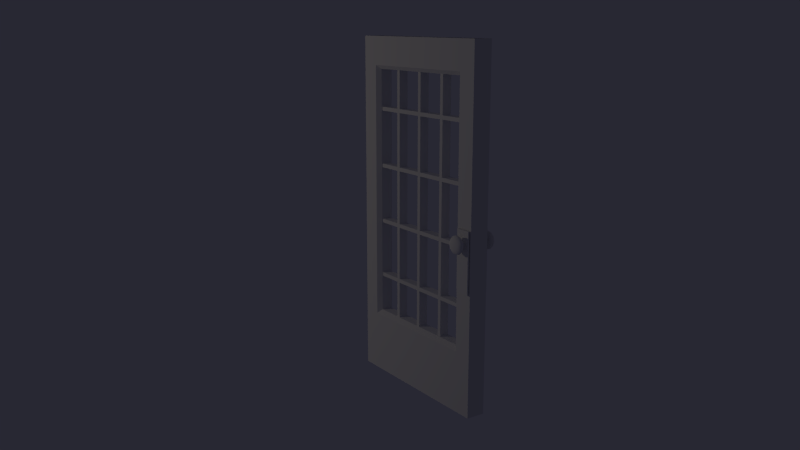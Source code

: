 # Source: door_glass01.blend  (saved by Blender 2.79.0; exported with 4.5.12 LTS)
import bpy
from mathutils import Matrix  # noqa: F401  (used for matrix-valued properties, if any)

bpy.ops.wm.read_factory_settings(use_empty=True)
scene = bpy.context.scene
scene.name = 'Scene'

# ---- collections
col_collection_8 = bpy.data.collections.new('Collection 8'); scene.collection.children.link(col_collection_8)
col_collection_16 = bpy.data.collections.new('Collection 16'); scene.collection.children.link(col_collection_16)
col_collection_20 = bpy.data.collections.new('Collection 20'); scene.collection.children.link(col_collection_20)

# ---- materials (node trees are filled in below, after node groups)
mat_door_hardware_003 = bpy.data.materials.new('door_hardware.003')
mat_door_hardware_003.alpha_threshold = 0.0
mat_door_hardware_003.use_transparent_shadow = False
mat_door_hardware_003.roughness = 0.5
mat_door_hardware_003.specular_intensity = 0.1
mat_door_hardware_003.line_color = (0.0, 0.0, 0.0, 1.0)
mat_door_hardware_004 = bpy.data.materials.new('door_hardware.004')
mat_door_hardware_004.alpha_threshold = 0.0
mat_door_hardware_004.use_transparent_shadow = False
mat_door_hardware_004.roughness = 0.5
mat_door_hardware_004.specular_intensity = 0.1
mat_door_hardware_004.line_color = (0.0, 0.0, 0.0, 1.0)
mat_door_hardware_005 = bpy.data.materials.new('door_hardware.005')
mat_door_hardware_005.alpha_threshold = 0.0
mat_door_hardware_005.use_transparent_shadow = False
mat_door_hardware_005.roughness = 0.5
mat_door_hardware_005.specular_intensity = 0.1
mat_door_hardware_005.line_color = (0.0, 0.0, 0.0, 1.0)

# ---- material node trees

# ---- world
world_world = bpy.data.worlds.new('World'); scene.world = world_world
world_world.color = (0.02118, 0.02098, 0.03333)
world_world.use_sun_shadow = False
world_world.sun_shadow_jitter_overblur = 0.0
world_world.cycles.sampling_method = 'NONE'
world_world.cycles.sample_map_resolution = 256

# ---- cameras
cam_camera = bpy.data.cameras.new('Camera')
cam_camera.clip_end = 100.0
cam_camera.lens = 35.0
cam_camera.sensor_width = 32.0
cam_camera.sensor_height = 18.0
cam_camera.ortho_scale = 7.314
cam_camera.dof.focus_distance = 0.0
cam_camera.dof.aperture_fstop = 128.0

# ---- lights
light_sun = bpy.data.lights.new('Sun', 'SPOT')
light_sun.color = (0.9795, 1.0, 0.8035)
light_sun.transmission_factor = 0.0
light_sun.energy = 100.0
light_sun.shadow_buffer_clip_start = 0.5
light_sun.shadow_soft_size = 0.1
light_sun.shadow_maximum_resolution = 0.006
light_sun.use_absolute_resolution = True
light_sun.cycles.use_multiple_importance_sampling = False
light_lamp = bpy.data.lights.new('Lamp', 'POINT')
light_lamp.color = (1.0, 0.8992, 0.7135)
light_lamp.transmission_factor = 0.0
light_lamp.cutoff_distance = 30.0
light_lamp.energy = 100.0
light_lamp.shadow_buffer_clip_start = 1.001
light_lamp.shadow_soft_size = 0.1
light_lamp.shadow_maximum_resolution = 0.006
light_lamp.use_absolute_resolution = True
light_lamp.cycles.use_multiple_importance_sampling = False

# ---- meshes
me_icosphere_001 = bpy.data.meshes.new('Icosphere.001')
me_icosphere_001.from_pydata([(9.113e-08, -0.179, -0.09086), (-0.06913, -0.1603, -0.04063), (0.02641, -0.1488, -0.04063), (0.08545, -0.179, -0.04063), (0.02641, -0.2091, -0.04063), (-0.06913, -0.1976, -0.04063), (-0.02641, -0.1488, 0.04063), (0.06913, -0.1603, 0.04063), (0.06913, -0.1976, 0.04063), (-0.02641, -0.2091, 0.04063), (-0.08545, -0.179, 0.04063), (9.113e-08, -0.179, 0.09086), (-0.04063, -0.168, -0.07729), (-0.02511, -0.1503, -0.04777), (0.01552, -0.1613, -0.07729), (-0.04063, -0.1899, -0.07729), (-0.08127, -0.179, -0.04777), (0.06575, -0.1613, -0.04777), (0.05023, -0.179, -0.07729), (0.06575, -0.1967, -0.04777), (0.01552, -0.1967, -0.07729), (-0.02511, -0.2076, -0.04777), (-0.09086, -0.1899, 3.071e-11), (-0.09086, -0.168, 3.071e-11), (-0.05616, -0.1503, 3.071e-11), (7.113e-08, -0.1435, 3.071e-11), (0.05616, -0.1503, 3.071e-11), (0.09086, -0.168, 3.071e-11), (0.09086, -0.1899, 3.071e-11), (0.05616, -0.2076, 3.071e-11), (1.111e-07, -0.2144, 3.071e-11), (-0.05616, -0.2076, 3.071e-11), (-0.06575, -0.1613, 0.04777), (0.02511, -0.1503, 0.04777), (0.08127, -0.179, 0.04777), (0.02511, -0.2076, 0.04777), (-0.06575, -0.1967, 0.04777), (-0.05023, -0.179, 0.07729), (-0.01552, -0.1613, 0.07729), (0.04063, -0.168, 0.07729), (0.04063, -0.1899, 0.07729), (-0.01552, -0.1967, 0.07729), (9.113e-08, 0.179, -0.09086), (-0.06913, 0.1603, -0.04063), (0.02641, 0.1488, -0.04063), (0.08545, 0.179, -0.04063), (0.02641, 0.2091, -0.04063), (-0.06913, 0.1976, -0.04063), (-0.02641, 0.1488, 0.04063), (0.06913, 0.1603, 0.04063), (0.06913, 0.1976, 0.04063), (-0.02641, 0.2091, 0.04063), (-0.08545, 0.179, 0.04063), (9.113e-08, 0.179, 0.09086), (-0.04063, 0.168, -0.07729), (-0.02511, 0.1503, -0.04777), (0.01552, 0.1613, -0.07729), (-0.04063, 0.1899, -0.07729), (-0.08127, 0.179, -0.04777), (0.06575, 0.1613, -0.04777), (0.05023, 0.179, -0.07729), (0.06575, 0.1967, -0.04777), (0.01552, 0.1967, -0.07729), (-0.02511, 0.2076, -0.04777), (-0.09086, 0.1899, 3.071e-11), (-0.09086, 0.168, 3.071e-11), (-0.05616, 0.1503, 3.071e-11), (7.113e-08, 0.1435, 3.071e-11), (0.05616, 0.1503, 3.071e-11), (0.09086, 0.168, 3.071e-11), (0.09086, 0.1899, 3.071e-11), (0.05616, 0.2076, 3.071e-11), (1.111e-07, 0.2144, 3.071e-11), (-0.05616, 0.2076, 3.071e-11), (-0.06575, 0.1613, 0.04777), (0.02511, 0.1503, 0.04777), (0.08127, 0.179, 0.04777), (0.02511, 0.2076, 0.04777), (-0.06575, 0.1967, 0.04777), (-0.05023, 0.179, 0.07729), (-0.01552, 0.1613, 0.07729), (0.04063, 0.168, 0.07729), (0.04063, 0.1899, 0.07729), (-0.01552, 0.1967, 0.07729)], [], [(0, 12, 14), (1, 12, 16), (0, 14, 18), (0, 18, 20), (0, 20, 15), (1, 16, 23), (2, 13, 25), (3, 17, 27), (4, 19, 29), (5, 21, 31), (1, 23, 24), (2, 25, 26), (3, 27, 28), (4, 29, 30), (5, 31, 22), (6, 32, 38), (7, 33, 39), (8, 34, 40), (9, 35, 41), (10, 36, 37), (14, 13, 2), (14, 12, 13), (12, 1, 13), (16, 15, 5), (16, 12, 15), (12, 0, 15), (18, 17, 3), (18, 14, 17), (14, 2, 17), (20, 19, 4), (20, 18, 19), (18, 3, 19), (15, 21, 5), (15, 20, 21), (20, 4, 21), (23, 22, 10), (23, 16, 22), (16, 5, 22), (25, 24, 6), (25, 13, 24), (13, 1, 24), (27, 26, 7), (27, 17, 26), (17, 2, 26), (29, 28, 8), (29, 19, 28), (19, 3, 28), (31, 30, 9), (31, 21, 30), (21, 4, 30), (24, 32, 6), (24, 23, 32), (23, 10, 32), (26, 33, 7), (26, 25, 33), (25, 6, 33), (28, 34, 8), (28, 27, 34), (27, 7, 34), (30, 35, 9), (30, 29, 35), (29, 8, 35), (22, 36, 10), (22, 31, 36), (31, 9, 36), (38, 37, 11), (38, 32, 37), (32, 10, 37), (39, 38, 11), (39, 33, 38), (33, 6, 38), (40, 39, 11), (40, 34, 39), (34, 7, 39), (41, 40, 11), (41, 35, 40), (35, 8, 40), (37, 41, 11), (37, 36, 41), (36, 9, 41), (42, 56, 54), (43, 58, 54), (42, 60, 56), (42, 62, 60), (42, 57, 62), (43, 65, 58), (44, 67, 55), (45, 69, 59), (46, 71, 61), (47, 73, 63), (43, 66, 65), (44, 68, 67), (45, 70, 69), (46, 72, 71), (47, 64, 73), (48, 80, 74), (49, 81, 75), (50, 82, 76), (51, 83, 77), (52, 79, 78), (56, 44, 55), (56, 55, 54), (54, 55, 43), (58, 47, 57), (58, 57, 54), (54, 57, 42), (60, 45, 59), (60, 59, 56), (56, 59, 44), (62, 46, 61), (62, 61, 60), (60, 61, 45), (57, 47, 63), (57, 63, 62), (62, 63, 46), (65, 52, 64), (65, 64, 58), (58, 64, 47), (67, 48, 66), (67, 66, 55), (55, 66, 43), (69, 49, 68), (69, 68, 59), (59, 68, 44), (71, 50, 70), (71, 70, 61), (61, 70, 45), (73, 51, 72), (73, 72, 63), (63, 72, 46), (66, 48, 74), (66, 74, 65), (65, 74, 52), (68, 49, 75), (68, 75, 67), (67, 75, 48), (70, 50, 76), (70, 76, 69), (69, 76, 49), (72, 51, 77), (72, 77, 71), (71, 77, 50), (64, 52, 78), (64, 78, 73), (73, 78, 51), (80, 53, 79), (80, 79, 74), (74, 79, 52), (81, 53, 80), (81, 80, 75), (75, 80, 48), (82, 53, 81), (82, 81, 76), (76, 81, 49), (83, 53, 82), (83, 82, 77), (77, 82, 50), (79, 53, 83), (79, 83, 78), (78, 83, 51)])
me_icosphere_001.polygons.foreach_set('use_smooth', [True] * 160)
_uv = me_icosphere_001.uv_layers.new(name='UVMap')
_uv.uv.foreach_set('vector', [0.5924, 0.5631, 0.4125, 0.5949, 0.6282, 0.5827, 0.2864, 0.677, 0.4125, 0.5949, 0.2655, 0.6715, 0.5924, 0.5631, 0.6282, 0.5827, 0.7943, 0.5848, 0.5924, 0.5631, 0.7943, 0.5848, 0.6813, 0.5983, 0.5924, 0.5631, 0.6813, 0.5983, 0.4454, 0.6045, 0.2864, 0.677, 0.2655, 0.6715, 0.2105, 0.7736, 0.6533, 0.6563, 0.4484, 0.6496, 0.5392, 0.7479, 0.936, 0.6598, 0.8302, 0.6395, 0.9413, 0.7437, 0.7438, 0.6828, 0.8833, 0.6551, 0.8612, 0.7669, 0.3423, 0.6934, 0.5344, 0.6749, 0.4095, 0.7853, 0.2864, 0.677, 0.2105, 0.7736, 0.3235, 0.7601, 0.6533, 0.6563, 0.5392, 0.7479, 0.7752, 0.7416, 0.936, 0.6598, 0.9413, 0.7437, 0.9742, 0.7534, 0.7438, 0.6828, 0.8612, 0.7669, 0.6455, 0.7791, 0.3423, 0.6934, 0.4095, 0.7853, 0.2434, 0.7832, 0.441, 0.8441, 0.3014, 0.8718, 0.5034, 0.9286, 0.8424, 0.8335, 0.6503, 0.852, 0.7393, 0.9224, 0.8983, 0.8499, 0.9192, 0.8554, 0.7722, 0.932, 0.5314, 0.8707, 0.7363, 0.8773, 0.5565, 0.9442, 0.2487, 0.8671, 0.3545, 0.8874, 0.3904, 0.9421, 0.6282, 0.5827, 0.4484, 0.6496, 0.6533, 0.6563, 0.6282, 0.5827, 0.4125, 0.5949, 0.4484, 0.6496, 0.4125, 0.5949, 0.2864, 0.677, 0.4484, 0.6496, 0.2655, 0.6715, 0.4454, 0.6045, 0.3423, 0.6934, 0.2655, 0.6715, 0.4125, 0.5949, 0.4454, 0.6045, 0.4125, 0.5949, 0.5924, 0.5631, 0.4454, 0.6045, 0.7943, 0.5848, 0.8302, 0.6395, 0.936, 0.6598, 0.7943, 0.5848, 0.6282, 0.5827, 0.8302, 0.6395, 0.6282, 0.5827, 0.6533, 0.6563, 0.8302, 0.6395, 0.6813, 0.5983, 0.8833, 0.6551, 0.7438, 0.6828, 0.6813, 0.5983, 0.7943, 0.5848, 0.8833, 0.6551, 0.7943, 0.5848, 0.936, 0.6598, 0.8833, 0.6551, 0.4454, 0.6045, 0.5344, 0.6749, 0.3423, 0.6934, 0.4454, 0.6045, 0.6813, 0.5983, 0.5344, 0.6749, 0.6813, 0.5983, 0.7438, 0.6828, 0.5344, 0.6749, 0.2105, 0.7736, 0.2434, 0.7832, 0.2487, 0.8671, 0.2105, 0.7736, 0.2655, 0.6715, 0.2434, 0.7832, 0.2655, 0.6715, 0.3423, 0.6934, 0.2434, 0.7832, 0.5392, 0.7479, 0.3235, 0.7601, 0.441, 0.8441, 0.5392, 0.7479, 0.4484, 0.6496, 0.3235, 0.7601, 0.4484, 0.6496, 0.2864, 0.677, 0.3235, 0.7601, 0.9413, 0.7437, 0.7752, 0.7416, 0.8424, 0.8335, 0.9413, 0.7437, 0.8302, 0.6395, 0.7752, 0.7416, 0.8302, 0.6395, 0.6533, 0.6563, 0.7752, 0.7416, 0.8612, 0.7669, 0.9742, 0.7534, 0.8983, 0.8499, 0.8612, 0.7669, 0.8833, 0.6551, 0.9742, 0.7534, 0.8833, 0.6551, 0.936, 0.6598, 0.9742, 0.7534, 0.4095, 0.7853, 0.6455, 0.7791, 0.5314, 0.8707, 0.4095, 0.7853, 0.5344, 0.6749, 0.6455, 0.7791, 0.5344, 0.6749, 0.7438, 0.6828, 0.6455, 0.7791, 0.3235, 0.7601, 0.3014, 0.8718, 0.441, 0.8441, 0.3235, 0.7601, 0.2105, 0.7736, 0.3014, 0.8718, 0.2105, 0.7736, 0.2487, 0.8671, 0.3014, 0.8718, 0.7752, 0.7416, 0.6503, 0.852, 0.8424, 0.8335, 0.7752, 0.7416, 0.5392, 0.7479, 0.6503, 0.852, 0.5392, 0.7479, 0.441, 0.8441, 0.6503, 0.852, 0.9742, 0.7534, 0.9192, 0.8554, 0.8983, 0.8499, 0.9742, 0.7534, 0.9413, 0.7437, 0.9192, 0.8554, 0.9413, 0.7437, 0.8424, 0.8335, 0.9192, 0.8554, 0.6455, 0.7791, 0.7363, 0.8773, 0.5314, 0.8707, 0.6455, 0.7791, 0.8612, 0.7669, 0.7363, 0.8773, 0.8612, 0.7669, 0.8983, 0.8499, 0.7363, 0.8773, 0.2434, 0.7832, 0.3545, 0.8874, 0.2487, 0.8671, 0.2434, 0.7832, 0.4095, 0.7853, 0.3545, 0.8874, 0.4095, 0.7853, 0.5314, 0.8707, 0.3545, 0.8874, 0.5034, 0.9286, 0.3904, 0.9421, 0.5924, 0.9638, 0.5034, 0.9286, 0.3014, 0.8718, 0.3904, 0.9421, 0.3014, 0.8718, 0.2487, 0.8671, 0.3904, 0.9421, 0.7393, 0.9224, 0.5034, 0.9286, 0.5924, 0.9638, 0.7393, 0.9224, 0.6503, 0.852, 0.5034, 0.9286, 0.6503, 0.852, 0.441, 0.8441, 0.5034, 0.9286, 0.7722, 0.932, 0.7393, 0.9224, 0.5924, 0.9638, 0.7722, 0.932, 0.9192, 0.8554, 0.7393, 0.9224, 0.9192, 0.8554, 0.8424, 0.8335, 0.7393, 0.9224, 0.5565, 0.9442, 0.7722, 0.932, 0.5924, 0.9638, 0.5565, 0.9442, 0.7363, 0.8773, 0.7722, 0.932, 0.7363, 0.8773, 0.8983, 0.8499, 0.7722, 0.932, 0.3904, 0.9421, 0.5565, 0.9442, 0.5924, 0.9638, 0.3904, 0.9421, 0.3545, 0.8874, 0.5565, 0.9442, 0.3545, 0.8874, 0.5314, 0.8707, 0.5565, 0.9442, 0.5924, 0.5631, 0.6282, 0.5827, 0.4125, 0.5949, 0.2864, 0.677, 0.2655, 0.6715, 0.4125, 0.5949, 0.5924, 0.5631, 0.7943, 0.5848, 0.6282, 0.5827, 0.5924, 0.5631, 0.6813, 0.5983, 0.7943, 0.5848, 0.5924, 0.5631, 0.4454, 0.6045, 0.6813, 0.5983, 0.2864, 0.677, 0.2105, 0.7736, 0.2655, 0.6715, 0.6533, 0.6563, 0.5392, 0.7479, 0.4484, 0.6496, 0.936, 0.6598, 0.9413, 0.7437, 0.8302, 0.6395, 0.7438, 0.6828, 0.8612, 0.7669, 0.8833, 0.6551, 0.3423, 0.6934, 0.4095, 0.7853, 0.5344, 0.6749, 0.2864, 0.677, 0.3235, 0.7601, 0.2105, 0.7736, 0.6533, 0.6563, 0.7752, 0.7416, 0.5392, 0.7479, 0.936, 0.6598, 0.9742, 0.7534, 0.9413, 0.7437, 0.7438, 0.6828, 0.6455, 0.7791, 0.8612, 0.7669, 0.3423, 0.6934, 0.2434, 0.7832, 0.4095, 0.7853, 0.441, 0.8441, 0.5034, 0.9286, 0.3014, 0.8718, 0.8424, 0.8335, 0.7393, 0.9224, 0.6503, 0.852, 0.8983, 0.8499, 0.7722, 0.932, 0.9192, 0.8554, 0.5314, 0.8707, 0.5565, 0.9442, 0.7363, 0.8773, 0.2487, 0.8671, 0.3904, 0.9421, 0.3545, 0.8874, 0.6282, 0.5827, 0.6533, 0.6563, 0.4484, 0.6496, 0.6282, 0.5827, 0.4484, 0.6496, 0.4125, 0.5949, 0.4125, 0.5949, 0.4484, 0.6496, 0.2864, 0.677, 0.2655, 0.6715, 0.3423, 0.6934, 0.4454, 0.6045, 0.2655, 0.6715, 0.4454, 0.6045, 0.4125, 0.5949, 0.4125, 0.5949, 0.4454, 0.6045, 0.5924, 0.5631, 0.7943, 0.5848, 0.936, 0.6598, 0.8302, 0.6395, 0.7943, 0.5848, 0.8302, 0.6395, 0.6282, 0.5827, 0.6282, 0.5827, 0.8302, 0.6395, 0.6533, 0.6563, 0.6813, 0.5983, 0.7438, 0.6828, 0.8833, 0.6551, 0.6813, 0.5983, 0.8833, 0.6551, 0.7943, 0.5848, 0.7943, 0.5848, 0.8833, 0.6551, 0.936, 0.6598, 0.4454, 0.6045, 0.3423, 0.6934, 0.5344, 0.6749, 0.4454, 0.6045, 0.5344, 0.6749, 0.6813, 0.5983, 0.6813, 0.5983, 0.5344, 0.6749, 0.7438, 0.6828, 0.2105, 0.7736, 0.2487, 0.8671, 0.2434, 0.7832, 0.2105, 0.7736, 0.2434, 0.7832, 0.2655, 0.6715, 0.2655, 0.6715, 0.2434, 0.7832, 0.3423, 0.6934, 0.5392, 0.7479, 0.441, 0.8441, 0.3235, 0.7601, 0.5392, 0.7479, 0.3235, 0.7601, 0.4484, 0.6496, 0.4484, 0.6496, 0.3235, 0.7601, 0.2864, 0.677, 0.9413, 0.7437, 0.8424, 0.8335, 0.7752, 0.7416, 0.9413, 0.7437, 0.7752, 0.7416, 0.8302, 0.6395, 0.8302, 0.6395, 0.7752, 0.7416, 0.6533, 0.6563, 0.8612, 0.7669, 0.8983, 0.8499, 0.9742, 0.7534, 0.8612, 0.7669, 0.9742, 0.7534, 0.8833, 0.6551, 0.8833, 0.6551, 0.9742, 0.7534, 0.936, 0.6598, 0.4095, 0.7853, 0.5314, 0.8707, 0.6455, 0.7791, 0.4095, 0.7853, 0.6455, 0.7791, 0.5344, 0.6749, 0.5344, 0.6749, 0.6455, 0.7791, 0.7438, 0.6828, 0.3235, 0.7601, 0.441, 0.8441, 0.3014, 0.8718, 0.3235, 0.7601, 0.3014, 0.8718, 0.2105, 0.7736, 0.2105, 0.7736, 0.3014, 0.8718, 0.2487, 0.8671, 0.7752, 0.7416, 0.8424, 0.8335, 0.6503, 0.852, 0.7752, 0.7416, 0.6503, 0.852, 0.5392, 0.7479, 0.5392, 0.7479, 0.6503, 0.852, 0.441, 0.8441, 0.9742, 0.7534, 0.8983, 0.8499, 0.9192, 0.8554, 0.9742, 0.7534, 0.9192, 0.8554, 0.9413, 0.7437, 0.9413, 0.7437, 0.9192, 0.8554, 0.8424, 0.8335, 0.6455, 0.7791, 0.5314, 0.8707, 0.7363, 0.8773, 0.6455, 0.7791, 0.7363, 0.8773, 0.8612, 0.7669, 0.8612, 0.7669, 0.7363, 0.8773, 0.8983, 0.8499, 0.2434, 0.7832, 0.2487, 0.8671, 0.3545, 0.8874, 0.2434, 0.7832, 0.3545, 0.8874, 0.4095, 0.7853, 0.4095, 0.7853, 0.3545, 0.8874, 0.5314, 0.8707, 0.5034, 0.9286, 0.5924, 0.9638, 0.3904, 0.9421, 0.5034, 0.9286, 0.3904, 0.9421, 0.3014, 0.8718, 0.3014, 0.8718, 0.3904, 0.9421, 0.2487, 0.8671, 0.7393, 0.9224, 0.5924, 0.9638, 0.5034, 0.9286, 0.7393, 0.9224, 0.5034, 0.9286, 0.6503, 0.852, 0.6503, 0.852, 0.5034, 0.9286, 0.441, 0.8441, 0.7722, 0.932, 0.5924, 0.9638, 0.7393, 0.9224, 0.7722, 0.932, 0.7393, 0.9224, 0.9192, 0.8554, 0.9192, 0.8554, 0.7393, 0.9224, 0.8424, 0.8335, 0.5565, 0.9442, 0.5924, 0.9638, 0.7722, 0.932, 0.5565, 0.9442, 0.7722, 0.932, 0.7363, 0.8773, 0.7363, 0.8773, 0.7722, 0.932, 0.8983, 0.8499, 0.3904, 0.9421, 0.5924, 0.9638, 0.5565, 0.9442, 0.3904, 0.9421, 0.5565, 0.9442, 0.3545, 0.8874, 0.3545, 0.8874, 0.5565, 0.9442, 0.5314, 0.8707])
me_icosphere_001.materials.append(mat_door_hardware_003)
me_icosphere_001.use_remesh_preserve_volume = False
me_icosphere_001.use_remesh_preserve_attributes = False
me_icosphere_001.use_mirror_vertex_groups = False
me_icosphere_001.update()
me_cylinder_001 = bpy.data.meshes.new('Cylinder.001')
me_cylinder_001.from_pydata([(6.578e-08, -0.15, 0.02938), (-6.684e-08, 0.15, 0.02938), (-0.005731, -0.15, 0.02881), (-0.005732, 0.15, 0.02881), (-0.01124, -0.15, 0.02714), (-0.01124, 0.15, 0.02714), (-0.01632, -0.15, 0.02443), (-0.01632, 0.15, 0.02443), (-0.02077, -0.15, 0.02077), (-0.02077, 0.15, 0.02077), (-0.02443, -0.15, 0.01632), (-0.02443, 0.15, 0.01632), (-0.02714, -0.15, 0.01124), (-0.02714, 0.15, 0.01124), (-0.02881, -0.15, 0.005732), (-0.02881, 0.15, 0.005731), (-0.02938, -0.15, 7.971e-08), (-0.02938, 0.15, -7.065e-08), (-0.02881, -0.15, -0.005731), (-0.02881, 0.15, -0.005732), (-0.02714, -0.15, -0.01124), (-0.02714, 0.15, -0.01124), (-0.02443, -0.15, -0.01632), (-0.02443, 0.15, -0.01632), (-0.02077, -0.15, -0.02077), (-0.02077, 0.15, -0.02077), (-0.01632, -0.15, -0.02443), (-0.01632, 0.15, -0.02443), (-0.01124, -0.15, -0.02714), (-0.01124, 0.15, -0.02714), (-0.005731, -0.15, -0.02881), (-0.005732, 0.15, -0.02881), (7.536e-08, -0.15, -0.02938), (-5.726e-08, 0.15, -0.02938), (0.005732, -0.15, -0.02881), (0.005731, 0.15, -0.02881), (0.01124, -0.15, -0.02714), (0.01124, 0.15, -0.02714), (0.01632, -0.15, -0.02443), (0.01632, 0.15, -0.02443), (0.02077, -0.15, -0.02077), (0.02077, 0.15, -0.02077), (0.02443, -0.15, -0.01632), (0.02443, 0.15, -0.01632), (0.02714, -0.15, -0.01124), (0.02714, 0.15, -0.01124), (0.02881, -0.15, -0.005731), (0.02881, 0.15, -0.005732), (0.02938, -0.15, 1.059e-07), (0.02938, 0.15, -4.45e-08), (0.02881, -0.15, 0.005732), (0.02881, 0.15, 0.005732), (0.02714, -0.15, 0.01124), (0.02714, 0.15, 0.01124), (0.02443, -0.15, 0.01632), (0.02443, 0.15, 0.01632), (0.02077, -0.15, 0.02077), (0.02077, 0.15, 0.02077), (0.01632, -0.15, 0.02443), (0.01632, 0.15, 0.02443), (0.01124, -0.15, 0.02714), (0.01124, 0.15, 0.02714), (0.005732, -0.15, 0.02881), (0.005731, 0.15, 0.02881)], [], [(0, 1, 3, 2), (2, 3, 5, 4), (4, 5, 7, 6), (6, 7, 9, 8), (8, 9, 11, 10), (10, 11, 13, 12), (12, 13, 15, 14), (14, 15, 17, 16), (16, 17, 19, 18), (18, 19, 21, 20), (20, 21, 23, 22), (22, 23, 25, 24), (24, 25, 27, 26), (26, 27, 29, 28), (28, 29, 31, 30), (30, 31, 33, 32), (32, 33, 35, 34), (34, 35, 37, 36), (36, 37, 39, 38), (38, 39, 41, 40), (40, 41, 43, 42), (42, 43, 45, 44), (44, 45, 47, 46), (46, 47, 49, 48), (48, 49, 51, 50), (50, 51, 53, 52), (52, 53, 55, 54), (54, 55, 57, 56), (56, 57, 59, 58), (58, 59, 61, 60), (62, 63, 1, 0), (60, 61, 63, 62)])
_uv = me_cylinder_001.uv_layers.new(name='UVMap')
_uv.uv.foreach_set('vector', [0.2121, 0.3708, 0.2121, 0.1326, 0.2139, 0.1317, 0.2139, 0.3699, 0.2139, 0.3699, 0.2139, 0.1317, 0.2158, 0.1308, 0.2158, 0.369, 0.2158, 0.369, 0.2158, 0.1308, 0.2177, 0.1299, 0.2177, 0.3681, 0.2177, 0.3681, 0.2177, 0.1299, 0.2196, 0.129, 0.2196, 0.3672, 0.2196, 0.3672, 0.2196, 0.129, 0.2215, 0.1281, 0.2215, 0.3663, 0.2215, 0.3663, 0.2215, 0.1281, 0.2234, 0.1272, 0.2234, 0.3654, 0.2234, 0.3654, 0.2234, 0.1272, 0.2253, 0.1263, 0.2253, 0.3645, 0.2253, 0.3645, 0.2253, 0.1263, 0.2272, 0.1254, 0.2272, 0.3636, 0.2272, 0.3636, 0.2272, 0.1254, 0.229, 0.1245, 0.229, 0.3627, 0.229, 0.3627, 0.229, 0.1245, 0.2309, 0.1236, 0.2309, 0.3618, 0.2309, 0.3618, 0.2309, 0.1236, 0.2328, 0.1226, 0.2328, 0.3609, 0.2328, 0.3609, 0.2328, 0.1226, 0.2347, 0.1217, 0.2347, 0.36, 0.2347, 0.36, 0.2347, 0.1217, 0.2366, 0.1208, 0.2366, 0.3591, 0.2366, 0.3591, 0.2366, 0.1208, 0.2385, 0.1199, 0.2385, 0.3582, 0.1781, 0.3871, 0.1781, 0.1489, 0.1799, 0.148, 0.1799, 0.3862, 0.1799, 0.3862, 0.1799, 0.148, 0.1818, 0.1471, 0.1818, 0.3853, 0.1818, 0.3853, 0.1818, 0.1471, 0.1837, 0.1462, 0.1837, 0.3844, 0.1837, 0.3844, 0.1837, 0.1462, 0.1856, 0.1453, 0.1856, 0.3835, 0.1856, 0.3835, 0.1856, 0.1453, 0.1875, 0.1444, 0.1875, 0.3826, 0.1875, 0.3826, 0.1875, 0.1444, 0.1894, 0.1435, 0.1894, 0.3817, 0.1894, 0.3817, 0.1894, 0.1435, 0.1913, 0.1425, 0.1913, 0.3808, 0.1913, 0.3808, 0.1913, 0.1425, 0.1932, 0.1416, 0.1932, 0.3799, 0.1932, 0.3799, 0.1932, 0.1416, 0.1951, 0.1407, 0.1951, 0.379, 0.1951, 0.379, 0.1951, 0.1407, 0.1969, 0.1398, 0.1969, 0.3781, 0.1969, 0.3781, 0.1969, 0.1398, 0.1988, 0.1389, 0.1988, 0.3772, 0.1988, 0.3772, 0.1988, 0.1389, 0.2007, 0.138, 0.2007, 0.3763, 0.2007, 0.3763, 0.2007, 0.138, 0.2026, 0.1371, 0.2026, 0.3754, 0.2026, 0.3754, 0.2026, 0.1371, 0.2045, 0.1362, 0.2045, 0.3745, 0.2045, 0.3745, 0.2045, 0.1362, 0.2064, 0.1353, 0.2064, 0.3735, 0.2064, 0.3735, 0.2064, 0.1353, 0.2083, 0.1344, 0.2083, 0.3726, 0.2102, 0.3717, 0.2102, 0.1335, 0.2121, 0.1326, 0.2121, 0.3708, 0.2083, 0.3726, 0.2083, 0.1344, 0.2102, 0.1335, 0.2102, 0.3717])
me_cylinder_001.materials.append(mat_door_hardware_004)
me_cylinder_001.use_remesh_preserve_volume = False
me_cylinder_001.use_remesh_preserve_attributes = False
me_cylinder_001.use_mirror_vertex_groups = False
me_cylinder_001.update()
me_cube_001 = bpy.data.meshes.new('Cube.001')
me_cube_001.from_pydata([(0.4944, -0.1445, 1.078), (0.5351, -0.1445, 1.078), (0.8421, -0.1445, 1.078), (0.8827, -0.1445, 1.078), (1.19, -0.1445, 1.078), (1.23, -0.1445, 1.078), (0.4944, -0.1445, -1.522), (0.5351, -0.1445, -1.522), (0.8421, -0.1445, -1.522), (0.8827, -0.1445, -1.522), (1.19, -0.1445, -1.522), (1.23, -0.1445, -1.522), (1.23, -0.0495, 1.078), (1.19, -0.0495, 1.078), (0.8827, -0.0495, 1.078), (0.8421, -0.0495, 1.078), (0.5351, -0.0495, 1.078), (0.4944, -0.0495, 1.078), (1.23, -0.0495, -1.522), (1.19, -0.0495, -1.522), (0.8827, -0.0495, -1.522), (0.8421, -0.0495, -1.522), (0.5351, -0.0495, -1.522), (0.4944, -0.0495, -1.522), (0.1856, -0.0495, 0.6645), (0.1856, -0.0495, 0.6256), (0.1856, -0.0495, 0.08664), (0.1856, -0.0495, 0.04772), (0.1856, -0.0495, -0.4912), (0.1856, -0.0495, -0.5301), (0.1856, -0.0495, -1.069), (0.1856, -0.0495, -1.108), (0.4944, -0.0495, 0.6645), (0.4944, -0.0495, 0.6256), (0.4944, -0.0495, 0.08664), (0.4944, -0.0495, 0.04772), (0.4944, -0.0495, -0.4912), (0.4944, -0.0495, -0.5301), (0.4944, -0.0495, -1.069), (0.4944, -0.0495, -1.108), (0.5351, -0.0495, 0.6645), (0.5351, -0.0495, 0.6256), (0.5351, -0.0495, 0.08664), (0.5351, -0.0495, 0.04772), (0.5351, -0.0495, -0.4912), (0.5351, -0.0495, -0.5301), (0.5351, -0.0495, -1.069), (0.5351, -0.0495, -1.108), (0.8421, -0.0495, 0.6645), (0.8421, -0.0495, 0.6256), (0.8421, -0.0495, 0.08664), (0.8421, -0.0495, 0.04772), (0.8421, -0.0495, -0.4912), (0.8421, -0.0495, -0.5301), (0.8421, -0.0495, -1.069), (0.8421, -0.0495, -1.108), (0.8827, -0.0495, 0.6645), (0.8827, -0.0495, 0.6256), (0.8827, -0.0495, 0.08664), (0.8827, -0.0495, 0.04772), (0.8827, -0.0495, -0.4912), (0.8827, -0.0495, -0.5301), (0.8827, -0.0495, -1.069), (0.8827, -0.0495, -1.108), (1.19, -0.0495, 0.6645), (1.19, -0.0495, 0.6256), (1.19, -0.0495, 0.08664), (1.19, -0.0495, 0.04772), (1.19, -0.0495, -0.4912), (1.19, -0.0495, -0.5301), (1.19, -0.0495, -1.069), (1.19, -0.0495, -1.108), (1.23, -0.0495, 0.6645), (1.23, -0.0495, 0.6256), (1.23, -0.0495, 0.08664), (1.23, -0.0495, 0.04772), (1.23, -0.0495, -0.4912), (1.23, -0.0495, -0.5301), (1.23, -0.0495, -1.069), (1.23, -0.0495, -1.108), (1.537, -0.0495, 0.6645), (1.537, -0.0495, 0.6256), (1.537, -0.0495, 0.08664), (1.537, -0.0495, 0.04772), (1.537, -0.0495, -0.4912), (1.537, -0.0495, -0.5301), (1.537, -0.0495, -1.069), (1.537, -0.0495, -1.108), (1.537, -0.1445, 0.6645), (1.537, -0.1445, 0.6256), (1.537, -0.1445, 0.08664), (1.537, -0.1445, 0.04772), (1.537, -0.1445, -0.4912), (1.537, -0.1445, -0.5301), (1.537, -0.1445, -1.069), (1.537, -0.1445, -1.108), (1.23, -0.1445, 0.6645), (1.23, -0.1445, 0.6256), (1.23, -0.1445, 0.08664), (1.23, -0.1445, 0.04772), (1.23, -0.1445, -0.4912), (1.23, -0.1445, -0.5301), (1.23, -0.1445, -1.069), (1.23, -0.1445, -1.108), (1.19, -0.1445, 0.6645), (1.19, -0.1445, 0.6256), (1.19, -0.1445, 0.08664), (1.19, -0.1445, 0.04772), (1.19, -0.1445, -0.4912), (1.19, -0.1445, -0.5301), (1.19, -0.1445, -1.069), (1.19, -0.1445, -1.108), (0.8827, -0.1445, 0.6645), (0.8827, -0.1445, 0.6256), (0.8827, -0.1445, 0.08664), (0.8827, -0.1445, 0.04772), (0.8827, -0.1445, -0.4912), (0.8827, -0.1445, -0.5301), (0.8827, -0.1445, -1.069), (0.8827, -0.1445, -1.108), (0.8421, -0.1445, 0.6645), (0.8421, -0.1445, 0.6256), (0.8421, -0.1445, 0.08664), (0.8421, -0.1445, 0.04772), (0.8421, -0.1445, -0.4912), (0.8421, -0.1445, -0.5301), (0.8421, -0.1445, -1.069), (0.8421, -0.1445, -1.108), (0.5351, -0.1445, 0.6645), (0.5351, -0.1445, 0.6256), (0.5351, -0.1445, 0.08664), (0.5351, -0.1445, 0.04772), (0.5351, -0.1445, -0.4912), (0.5351, -0.1445, -0.5301), (0.5351, -0.1445, -1.069), (0.5351, -0.1445, -1.108), (0.4944, -0.1445, 0.6645), (0.4944, -0.1445, 0.6256), (0.4944, -0.1445, 0.08664), (0.4944, -0.1445, 0.04773), (0.4944, -0.1445, -0.4912), (0.4944, -0.1445, -0.5301), (0.4944, -0.1445, -1.069), (0.4944, -0.1445, -1.108), (0.1856, -0.1445, 0.6645), (0.1856, -0.1445, 0.6256), (0.1856, -0.1445, 0.08664), (0.1856, -0.1445, 0.04773), (0.1856, -0.1445, -0.4912), (0.1856, -0.1445, -0.5301), (0.1856, -0.1445, -1.069), (0.1856, -0.1445, -1.108)], [], [(39, 47, 22, 23), (55, 63, 20, 21), (71, 79, 18, 19), (103, 111, 10, 11), (119, 127, 8, 9), (135, 143, 6, 7), (136, 144, 145, 137), (138, 146, 147, 139), (140, 148, 149, 141), (142, 150, 151, 143), (1, 0, 136, 128), (128, 136, 137, 129), (129, 137, 138, 130), (130, 138, 139, 131), (131, 139, 140, 132), (132, 140, 141, 133), (133, 141, 142, 134), (134, 142, 143, 135), (120, 128, 129, 121), (122, 130, 131, 123), (124, 132, 133, 125), (126, 134, 135, 127), (3, 2, 120, 112), (112, 120, 121, 113), (113, 121, 122, 114), (114, 122, 123, 115), (115, 123, 124, 116), (116, 124, 125, 117), (117, 125, 126, 118), (118, 126, 127, 119), (104, 112, 113, 105), (106, 114, 115, 107), (108, 116, 117, 109), (110, 118, 119, 111), (5, 4, 104, 96), (96, 104, 105, 97), (97, 105, 106, 98), (98, 106, 107, 99), (99, 107, 108, 100), (100, 108, 109, 101), (101, 109, 110, 102), (102, 110, 111, 103), (144, 136, 32, 24), (88, 96, 97, 89), (128, 120, 48, 40), (90, 98, 99, 91), (112, 104, 64, 56), (92, 100, 101, 93), (96, 88, 80, 72), (94, 102, 103, 95), (98, 90, 82, 74), (72, 80, 81, 73), (114, 106, 66, 58), (74, 82, 83, 75), (130, 122, 50, 42), (76, 84, 85, 77), (146, 138, 34, 26), (78, 86, 87, 79), (13, 12, 72, 64), (64, 72, 73, 65), (65, 73, 74, 66), (66, 74, 75, 67), (67, 75, 76, 68), (68, 76, 77, 69), (69, 77, 78, 70), (70, 78, 79, 71), (148, 140, 36, 28), (56, 64, 65, 57), (132, 124, 52, 44), (58, 66, 67, 59), (116, 108, 68, 60), (60, 68, 69, 61), (100, 92, 84, 76), (62, 70, 71, 63), (15, 14, 56, 48), (48, 56, 57, 49), (49, 57, 58, 50), (50, 58, 59, 51), (51, 59, 60, 52), (52, 60, 61, 53), (53, 61, 62, 54), (54, 62, 63, 55), (102, 94, 86, 78), (40, 48, 49, 41), (118, 110, 70, 62), (42, 50, 51, 43), (134, 126, 54, 46), (44, 52, 53, 45), (150, 142, 38, 30), (46, 54, 55, 47), (17, 16, 40, 32), (32, 40, 41, 33), (33, 41, 42, 34), (34, 42, 43, 35), (35, 43, 44, 36), (36, 44, 45, 37), (37, 45, 46, 38), (38, 46, 47, 39), (24, 32, 33, 25), (26, 34, 35, 27), (28, 36, 37, 29), (30, 38, 39, 31), (64, 104, 4, 13), (66, 106, 105, 65), (68, 108, 107, 67), (70, 110, 109, 69), (19, 10, 111, 71), (21, 8, 127, 55), (54, 126, 125, 53), (52, 124, 123, 51), (50, 122, 121, 49), (48, 120, 2, 15), (32, 136, 0, 17), (34, 138, 137, 33), (36, 140, 139, 35), (38, 142, 141, 37), (23, 6, 143, 39), (18, 79, 103, 11), (78, 77, 101, 102), (76, 75, 99, 100), (74, 73, 97, 98), (72, 12, 5, 96), (56, 14, 3, 112), (58, 57, 113, 114), (60, 59, 115, 116), (62, 61, 117, 118), (20, 63, 119, 9), (22, 47, 135, 7), (46, 45, 133, 134), (44, 43, 131, 132), (42, 41, 129, 130), (40, 16, 1, 128), (151, 31, 39, 143), (149, 29, 37, 141), (147, 27, 35, 139), (145, 25, 33, 137), (131, 43, 51, 123), (133, 45, 53, 125), (135, 47, 55, 127), (119, 63, 71, 111), (117, 61, 69, 109), (101, 77, 85, 93), (103, 79, 87, 95), (99, 75, 83, 91), (115, 59, 67, 107), (129, 41, 49, 121), (113, 57, 65, 105), (97, 73, 81, 89)])
_uv = me_cube_001.uv_layers.new(name='UVMap')
_uv.uv.foreach_set('vector', [0.3281, 0.1313, 0.3154, 0.1313, 0.3154, 0.0, 0.3281, 0.0, 0.2188, 0.1313, 0.206, 0.1313, 0.206, 3.782e-08, 0.2188, 3.782e-08, 0.1094, 0.1313, 0.0966, 0.1313, 0.0966, 1.135e-07, 0.1094, 1.135e-07, 0.754, 0.1313, 0.7412, 0.1313, 0.7412, 7.564e-08, 0.754, 0.0, 0.6446, 0.1313, 0.6318, 0.1313, 0.6318, 7.564e-08, 0.6446, 7.564e-08, 0.5352, 0.1313, 0.5225, 0.1313, 0.5225, 1.513e-07, 0.5352, 7.564e-08, 0.5225, 0.6937, 0.4253, 0.6937, 0.4253, 0.6813, 0.5225, 0.6813, 0.5225, 0.5103, 0.4253, 0.5103, 0.4253, 0.498, 0.5225, 0.498, 0.5225, 0.327, 0.4253, 0.327, 0.4253, 0.3147, 0.5225, 0.3147, 0.5225, 0.1437, 0.4253, 0.1437, 0.4253, 0.1313, 0.5225, 0.1313, 0.5352, 0.825, 0.5225, 0.825, 0.5225, 0.6937, 0.5352, 0.6937, 0.5352, 0.6937, 0.5225, 0.6937, 0.5225, 0.6813, 0.5352, 0.6813, 0.5352, 0.6813, 0.5225, 0.6813, 0.5225, 0.5103, 0.5352, 0.5103, 0.5352, 0.5103, 0.5225, 0.5103, 0.5225, 0.498, 0.5352, 0.498, 0.5352, 0.498, 0.5225, 0.498, 0.5225, 0.327, 0.5352, 0.327, 0.5352, 0.327, 0.5225, 0.327, 0.5225, 0.3147, 0.5352, 0.3147, 0.5352, 0.3147, 0.5225, 0.3147, 0.5225, 0.1437, 0.5352, 0.1437, 0.5352, 0.1437, 0.5225, 0.1437, 0.5225, 0.1313, 0.5352, 0.1313, 0.6318, 0.6937, 0.5352, 0.6937, 0.5352, 0.6813, 0.6318, 0.6813, 0.6318, 0.5103, 0.5352, 0.5103, 0.5352, 0.498, 0.6318, 0.498, 0.6318, 0.327, 0.5352, 0.327, 0.5352, 0.3147, 0.6318, 0.3147, 0.6318, 0.1437, 0.5352, 0.1437, 0.5352, 0.1313, 0.6318, 0.1313, 0.6446, 0.825, 0.6318, 0.825, 0.6318, 0.6937, 0.6446, 0.6937, 0.6446, 0.6937, 0.6318, 0.6937, 0.6318, 0.6813, 0.6446, 0.6813, 0.6446, 0.6813, 0.6318, 0.6813, 0.6318, 0.5103, 0.6446, 0.5103, 0.6446, 0.5103, 0.6318, 0.5103, 0.6318, 0.498, 0.6446, 0.498, 0.6446, 0.498, 0.6318, 0.498, 0.6318, 0.327, 0.6446, 0.327, 0.6446, 0.327, 0.6318, 0.327, 0.6318, 0.3147, 0.6446, 0.3147, 0.6446, 0.3147, 0.6318, 0.3147, 0.6318, 0.1437, 0.6446, 0.1437, 0.6446, 0.1437, 0.6318, 0.1437, 0.6318, 0.1313, 0.6446, 0.1313, 0.7412, 0.6937, 0.6446, 0.6937, 0.6446, 0.6813, 0.7412, 0.6813, 0.7412, 0.5103, 0.6446, 0.5103, 0.6446, 0.498, 0.7412, 0.498, 0.7412, 0.327, 0.6446, 0.327, 0.6446, 0.3147, 0.7412, 0.3147, 0.7412, 0.1437, 0.6446, 0.1437, 0.6446, 0.1313, 0.7412, 0.1313, 0.754, 0.825, 0.7412, 0.825, 0.7412, 0.6937, 0.754, 0.6937, 0.754, 0.6937, 0.7412, 0.6937, 0.7412, 0.6813, 0.754, 0.6813, 0.754, 0.6813, 0.7412, 0.6813, 0.7412, 0.5103, 0.754, 0.5103, 0.754, 0.5103, 0.7412, 0.5103, 0.7412, 0.498, 0.754, 0.498, 0.754, 0.498, 0.7412, 0.498, 0.7412, 0.327, 0.754, 0.327, 0.754, 0.327, 0.7412, 0.327, 0.7412, 0.3147, 0.754, 0.3147, 0.754, 0.3147, 0.7412, 0.3147, 0.7412, 0.1437, 0.754, 0.1437, 0.754, 0.1437, 0.7412, 0.1437, 0.7412, 0.1313, 0.754, 0.1313, 0.4482, 0.825, 0.4482, 0.923, 0.4183, 0.923, 0.4183, 0.825, 0.8506, 0.6937, 0.754, 0.6937, 0.754, 0.6813, 0.8506, 0.6813, 0.9402, 0.9026, 0.9402, 0.8052, 0.9701, 0.8052, 0.9701, 0.9026, 0.8506, 0.5103, 0.754, 0.5103, 0.754, 0.498, 0.8506, 0.498, 0.747, 0.9224, 0.747, 0.825, 0.7768, 0.825, 0.7768, 0.9224, 0.8506, 0.327, 0.754, 0.327, 0.754, 0.3147, 0.8506, 0.3147, 0.6275, 0.9224, 0.6275, 0.825, 0.6573, 0.825, 0.6573, 0.9224, 0.8506, 0.1437, 0.754, 0.1437, 0.754, 0.1313, 0.8506, 0.1313, 0.6573, 0.9224, 0.6573, 0.825, 0.6872, 0.825, 0.6872, 0.9224, 0.0966, 0.6937, 7.501e-08, 0.6937, 7.501e-08, 0.6813, 0.0966, 0.6813, 0.9402, 0.8052, 0.9402, 0.7078, 0.9701, 0.7078, 0.9701, 0.8052, 0.0966, 0.5103, 7.501e-08, 0.5103, 7.501e-08, 0.498, 0.0966, 0.498, 0.9402, 0.6104, 0.9402, 0.5129, 0.9701, 0.5129, 0.9701, 0.6104, 0.0966, 0.327, 7.501e-08, 0.327, 7.501e-08, 0.3147, 0.0966, 0.3147, 0.5378, 0.825, 0.5378, 0.923, 0.5079, 0.923, 0.5079, 0.825, 0.0966, 0.1437, 0.0, 0.1437, 0.0, 0.1313, 0.0966, 0.1313, 0.1094, 0.825, 0.0966, 0.825, 0.0966, 0.6937, 0.1094, 0.6937, 0.1094, 0.6937, 0.0966, 0.6937, 0.0966, 0.6813, 0.1094, 0.6813, 0.1094, 0.6813, 0.0966, 0.6813, 0.0966, 0.5103, 0.1094, 0.5103, 0.1094, 0.5103, 0.0966, 0.5103, 0.0966, 0.498, 0.1094, 0.498, 0.1094, 0.498, 0.0966, 0.498, 0.0966, 0.327, 0.1094, 0.327, 0.1094, 0.327, 0.0966, 0.327, 0.0966, 0.3147, 0.1094, 0.3147, 0.1094, 0.3147, 0.0966, 0.3147, 0.0966, 0.1437, 0.1094, 0.1437, 0.1094, 0.1437, 0.0966, 0.1437, 0.0966, 0.1313, 0.1094, 0.1313, 0.5079, 0.825, 0.5079, 0.923, 0.4781, 0.923, 0.4781, 0.825, 0.206, 0.6937, 0.1094, 0.6937, 0.1094, 0.6813, 0.206, 0.6813, 0.9701, 0.1948, 0.9701, 0.09741, 1.0, 0.09741, 1.0, 0.1948, 0.206, 0.5103, 0.1094, 0.5103, 0.1094, 0.498, 0.206, 0.498, 0.9701, 0.2922, 0.9701, 0.1948, 1.0, 0.1948, 1.0, 0.2922, 0.206, 0.327, 0.1094, 0.327, 0.1094, 0.3147, 0.206, 0.3147, 0.6872, 0.9224, 0.6872, 0.825, 0.7171, 0.825, 0.7171, 0.9224, 0.206, 0.1437, 0.1094, 0.1437, 0.1094, 0.1313, 0.206, 0.1313, 0.2188, 0.825, 0.206, 0.825, 0.206, 0.6937, 0.2188, 0.6937, 0.2188, 0.6937, 0.206, 0.6937, 0.206, 0.6813, 0.2188, 0.6813, 0.2188, 0.6813, 0.206, 0.6813, 0.206, 0.5103, 0.2188, 0.5103, 0.2188, 0.5103, 0.206, 0.5103, 0.206, 0.498, 0.2188, 0.498, 0.2188, 0.498, 0.206, 0.498, 0.206, 0.327, 0.2188, 0.327, 0.2188, 0.327, 0.206, 0.327, 0.206, 0.3147, 0.2188, 0.3147, 0.2188, 0.3147, 0.206, 0.3147, 0.206, 0.1437, 0.2188, 0.1437, 0.2188, 0.1437, 0.206, 0.1437, 0.206, 0.1313, 0.2188, 0.1313, 0.7171, 0.9224, 0.7171, 0.825, 0.747, 0.825, 0.747, 0.9224, 0.3154, 0.6937, 0.2188, 0.6937, 0.2188, 0.6813, 0.3154, 0.6813, 0.5976, 0.9224, 0.5976, 0.825, 0.6275, 0.825, 0.6275, 0.9224, 0.3154, 0.5103, 0.2188, 0.5103, 0.2188, 0.498, 0.3154, 0.498, 0.9402, 0.7078, 0.9402, 0.6104, 0.9701, 0.6104, 0.9701, 0.7078, 0.3154, 0.327, 0.2188, 0.327, 0.2188, 0.3147, 0.3154, 0.3147, 0.5677, 0.825, 0.5677, 0.923, 0.5378, 0.923, 0.5378, 0.825, 0.3154, 0.1437, 0.2188, 0.1437, 0.2188, 0.1313, 0.3154, 0.1313, 0.3281, 0.825, 0.3154, 0.825, 0.3154, 0.6937, 0.3281, 0.6937, 0.3281, 0.6937, 0.3154, 0.6937, 0.3154, 0.6813, 0.3281, 0.6813, 0.3281, 0.6813, 0.3154, 0.6813, 0.3154, 0.5103, 0.3281, 0.5103, 0.3281, 0.5103, 0.3154, 0.5103, 0.3154, 0.498, 0.3281, 0.498, 0.3281, 0.498, 0.3154, 0.498, 0.3154, 0.327, 0.3281, 0.327, 0.3281, 0.327, 0.3154, 0.327, 0.3154, 0.3147, 0.3281, 0.3147, 0.3281, 0.3147, 0.3154, 0.3147, 0.3154, 0.1437, 0.3281, 0.1437, 0.3281, 0.1437, 0.3154, 0.1437, 0.3154, 0.1313, 0.3281, 0.1313, 0.4253, 0.6937, 0.3281, 0.6937, 0.3281, 0.6813, 0.4253, 0.6813, 0.4253, 0.5103, 0.3281, 0.5103, 0.3281, 0.498, 0.4253, 0.498, 0.4253, 0.327, 0.3281, 0.327, 0.3281, 0.3147, 0.4253, 0.3147, 0.4253, 0.1437, 0.3281, 0.1437, 0.3281, 0.1313, 0.4253, 0.1313, 0.1494, 0.825, 0.1793, 0.825, 0.1793, 0.9563, 0.1494, 0.9563, 0.8506, 0.5129, 0.8805, 0.5129, 0.8805, 0.6839, 0.8506, 0.6839, 0.8805, 0.0, 0.9104, 4.728e-08, 0.9104, 0.171, 0.8805, 0.171, 0.8506, 0.342, 0.8805, 0.342, 0.8805, 0.5129, 0.8506, 0.5129, 0.2988, 0.825, 0.3287, 0.825, 0.3287, 0.9563, 0.2988, 0.9563, 0.2988, 0.9563, 0.2689, 0.9563, 0.2689, 0.825, 0.2988, 0.825, 0.8805, 0.171, 0.9104, 0.171, 0.9104, 0.342, 0.8805, 0.342, 0.9402, 0.171, 0.9701, 0.171, 0.9701, 0.342, 0.9402, 0.342, 0.9104, 0.171, 0.9402, 0.171, 0.9402, 0.342, 0.9104, 0.342, 0.1195, 0.825, 0.1494, 0.825, 0.1494, 0.9563, 0.1195, 0.9563, 0.239, 0.825, 0.2689, 0.825, 0.2689, 0.9563, 0.239, 0.9563, 0.9104, 0.6839, 0.9402, 0.6839, 0.9402, 0.8549, 0.9104, 0.8549, 0.9104, 0.342, 0.9402, 0.342, 0.9402, 0.5129, 0.9104, 0.5129, 0.8805, 0.6839, 0.9104, 0.6839, 0.9104, 0.8549, 0.8805, 0.8549, 0.05976, 0.825, 0.08964, 0.825, 0.08964, 0.9563, 0.05976, 0.9563, 0.2092, 0.825, 0.2092, 0.9563, 0.1793, 0.9563, 0.1793, 0.825, 0.8805, 0.6839, 0.8805, 0.8549, 0.8506, 0.8549, 0.8506, 0.6839, 0.9402, 0.5129, 0.9402, 0.6839, 0.9104, 0.6839, 0.9104, 0.5129, 0.9104, 0.5129, 0.9104, 0.6839, 0.8805, 0.6839, 0.8805, 0.5129, 0.3287, 0.9563, 0.3287, 0.825, 0.3585, 0.825, 0.3585, 0.9563, 0.1195, 0.825, 0.1195, 0.9563, 0.08964, 0.9563, 0.08964, 0.825, 0.9402, 0.5129, 0.9402, 0.342, 0.9701, 0.342, 0.9701, 0.5129, 0.9104, 0.342, 0.9104, 0.5129, 0.8805, 0.5129, 0.8805, 0.342, 0.9402, 0.0, 0.9402, 0.171, 0.9104, 0.171, 0.9104, 3.782e-08, 0.239, 0.825, 0.239, 0.9563, 0.2092, 0.9563, 0.2092, 0.825, 0.02988, 0.825, 0.02988, 0.9563, 1.875e-08, 0.9563, 0.0, 0.825, 0.8805, 0.171, 0.8805, 0.342, 0.8506, 0.342, 0.8506, 0.171, 0.8805, 0.0, 0.8805, 0.171, 0.8506, 0.171, 0.8506, 1.04e-07, 0.9402, 0.171, 0.9402, 9.455e-08, 0.9701, 0.0, 0.9701, 0.171, 0.05976, 0.825, 0.05976, 0.9563, 0.02988, 0.9563, 0.02988, 0.825, 0.5677, 0.825, 0.5976, 0.825, 0.5976, 0.923, 0.5677, 0.923, 0.4183, 0.923, 0.3884, 0.923, 0.3884, 0.825, 0.4183, 0.825, 0.3884, 0.923, 0.3585, 0.923, 0.3585, 0.825, 0.3884, 0.825, 0.4781, 0.923, 0.4482, 0.923, 0.4482, 0.825, 0.4781, 0.825, 0.9701, 0.3896, 1.0, 0.3896, 1.0, 0.4871, 0.9701, 0.4871, 1.0, 0.3896, 0.9701, 0.3896, 0.9701, 0.2922, 1.0, 0.2922, 0.9701, 0.6819, 1.0, 0.6819, 1.0, 0.7793, 0.9701, 0.7793, 0.8366, 0.9224, 0.8067, 0.9224, 0.8067, 0.825, 0.8366, 0.825, 1.0, 0.5845, 0.9701, 0.5845, 0.9701, 0.4871, 1.0, 0.4871, 0.9104, 0.9523, 0.8805, 0.9523, 0.8805, 0.8549, 0.9104, 0.8549, 0.8805, 0.9523, 0.8506, 0.9523, 0.8506, 0.8549, 0.8805, 0.8549, 0.8067, 0.9224, 0.7768, 0.9224, 0.7768, 0.825, 0.8067, 0.825, 0.9701, 1.0, 0.9402, 1.0, 0.9402, 0.9026, 0.9701, 0.9026, 1.0, 0.6819, 0.9701, 0.6819, 0.9701, 0.5845, 1.0, 0.5845, 0.9402, 0.9523, 0.9104, 0.9523, 0.9104, 0.8549, 0.9402, 0.8549, 1.0, 0.09741, 0.9701, 0.09741, 0.9701, 3.782e-08, 1.0, 0.0])
me_cube_001.use_remesh_preserve_volume = False
me_cube_001.use_remesh_preserve_attributes = False
me_cube_001.use_mirror_vertex_groups = False
me_cube_001.update()
me_cube_006 = bpy.data.meshes.new('Cube.006')
me_cube_006.from_pydata([(-0.007718, -0.192, -2.131), (-0.007718, -0.192, 1.362), (-0.007718, -0.002014, -2.131), (-0.007718, -0.002014, 1.362), (1.731, -0.192, -2.131), (1.731, -0.192, 1.362), (1.731, -0.002014, -2.131), (1.731, -0.002014, 1.362), (-0.007718, -0.192, -1.522), (-0.007718, -0.192, 1.078), (-0.007718, -0.002014, 1.078), (-0.007718, -0.002014, -1.522), (1.731, -0.002014, 1.078), (1.731, -0.002014, -1.522), (1.731, -0.192, 1.078), (1.731, -0.192, -1.522), (0.1856, -0.002014, 1.362), (0.4944, -0.002014, 1.362), (0.5351, -0.002014, 1.362), (0.8421, -0.002014, 1.362), (0.8827, -0.002014, 1.362), (1.19, -0.002014, 1.362), (1.23, -0.002014, 1.362), (1.537, -0.002014, 1.362), (1.537, -0.002014, -2.131), (1.23, -0.002014, -2.131), (1.19, -0.002014, -2.131), (0.8827, -0.002014, -2.131), (0.8421, -0.002014, -2.131), (0.5351, -0.002014, -2.131), (0.4944, -0.002014, -2.131), (0.1856, -0.002014, -2.131), (1.537, -0.192, 1.362), (1.23, -0.192, 1.362), (1.19, -0.192, 1.362), (0.8827, -0.192, 1.362), (0.8421, -0.192, 1.362), (0.5351, -0.192, 1.362), (0.4944, -0.192, 1.362), (0.1856, -0.192, 1.362), (0.1856, -0.192, -2.131), (0.4944, -0.192, -2.131), (0.5351, -0.192, -2.131), (0.8421, -0.192, -2.131), (0.8827, -0.192, -2.131), (1.19, -0.192, -2.131), (1.23, -0.192, -2.131), (1.537, -0.192, -2.131), (0.1856, -0.192, 1.078), (0.4944, -0.192, 1.078), (0.5351, -0.192, 1.078), (0.8421, -0.192, 1.078), (0.8827, -0.192, 1.078), (1.19, -0.192, 1.078), (1.23, -0.192, 1.078), (1.537, -0.192, 1.078), (0.1856, -0.192, -1.522), (0.4944, -0.192, -1.522), (0.5351, -0.192, -1.522), (0.8421, -0.192, -1.522), (0.8827, -0.192, -1.522), (1.19, -0.192, -1.522), (1.23, -0.192, -1.522), (1.537, -0.192, -1.522), (1.537, -0.002014, 1.078), (1.23, -0.002014, 1.078), (1.19, -0.002014, 1.078), (0.8808, -0.002014, 1.04), (0.8427, -0.002014, 1.04), (0.5544, -0.002014, 1.04), (0.5163, -0.002014, 1.04), (0.1856, -0.002014, 1.078), (1.537, -0.002014, -1.522), (1.23, -0.002014, -1.522), (1.19, -0.002014, -1.522), (0.8827, -0.002014, -1.522), (0.8421, -0.002014, -1.522), (0.5351, -0.002014, -1.522), (0.4944, -0.002014, -1.522), (0.1856, -0.002014, -1.522), (-0.007718, -0.192, -1.108), (-0.007718, -0.192, -1.069), (-0.007718, -0.192, -0.5301), (-0.007718, -0.192, -0.4912), (-0.007718, -0.192, 0.04773), (-0.007718, -0.192, 0.08665), (-0.007718, -0.192, 0.6256), (-0.007718, -0.192, 0.6645), (-0.007718, -0.002014, 0.6645), (-0.007718, -0.002014, 0.6256), (-0.007718, -0.002014, 0.08664), (-0.007718, -0.002014, 0.04772), (-0.007718, -0.002014, -0.4912), (-0.007718, -0.002014, -0.5301), (-0.007718, -0.002014, -1.069), (-0.007718, -0.002014, -1.108), (1.731, -0.002014, 0.6645), (1.731, -0.002014, 0.6256), (1.731, -0.002014, 0.08664), (1.731, -0.002014, 0.04772), (1.731, -0.002014, -0.4912), (1.731, -0.002014, -0.5301), (1.731, -0.002014, -1.069), (1.731, -0.002014, -1.108), (1.731, -0.192, 0.6645), (1.731, -0.192, 0.6256), (1.731, -0.192, 0.08664), (1.731, -0.192, 0.04772), (1.731, -0.192, -0.4912), (1.731, -0.192, -0.5301), (1.731, -0.192, -1.069), (1.731, -0.192, -1.108), (0.1856, -0.002014, 0.6645), (0.1856, -0.002014, 0.6256), (0.1856, -0.002014, 0.08664), (0.1856, -0.002014, 0.04772), (0.1856, -0.002014, -0.4912), (0.1856, -0.002014, -0.5301), (0.1856, -0.002014, -1.069), (0.1856, -0.002014, -1.108), (1.537, -0.002014, 0.6645), (1.537, -0.002014, 0.6256), (1.537, -0.002014, 0.08664), (1.537, -0.002014, 0.04772), (1.537, -0.002014, -0.4912), (1.537, -0.002014, -0.5301), (1.537, -0.002014, -1.069), (1.537, -0.002014, -1.108), (1.537, -0.192, 0.6645), (1.537, -0.192, 0.6256), (1.537, -0.192, 0.08664), (1.537, -0.192, 0.04772), (1.537, -0.192, -0.4912), (1.537, -0.192, -0.5301), (1.537, -0.192, -1.069), (1.537, -0.192, -1.108), (0.1856, -0.192, 0.6645), (0.1856, -0.192, 0.6256), (0.1856, -0.192, 0.08664), (0.1856, -0.192, 0.04773), (0.1856, -0.192, -0.4912), (0.1856, -0.192, -0.5301), (0.1856, -0.192, -1.069), (0.1856, -0.192, -1.108), (1.207, -0.1513, -1.479), (1.207, -0.04265, -1.479), (1.495, -0.1513, -1.479), (1.495, -0.04265, -1.479), (0.8808, -0.1513, -1.479), (0.8808, -0.04265, -1.479), (1.169, -0.1513, -1.479), (1.169, -0.04265, -1.479), (0.5544, -0.1513, -1.479), (0.5544, -0.04265, -1.479), (0.8427, -0.1513, -1.479), (0.8427, -0.04265, -1.479), (0.2263, -0.1513, -1.479), (0.2263, -0.04265, -1.479), (0.5163, -0.1513, -1.479), (0.5163, -0.04265, -1.479), (0.2263, -0.1513, -1.04), (0.2263, -0.04265, -1.04), (1.495, -0.1513, -1.04), (1.495, -0.04265, -1.04), (1.495, -0.1513, -0.4804), (1.495, -0.04265, -0.4804), (0.2263, -0.1513, -0.4804), (0.2263, -0.04265, -0.4804), (0.2263, -0.1513, 0.07943), (0.2263, -0.04265, 0.07943), (1.495, -0.1513, 0.07943), (1.495, -0.04265, 0.07943), (1.495, -0.1513, 0.6393), (1.495, -0.04265, 0.6393), (0.2263, -0.1513, 0.6393), (0.2263, -0.04265, 0.6393), (1.495, -0.04265, -1.078), (1.495, -0.1513, -1.078), (1.495, -0.04265, -0.5181), (1.495, -0.1513, -0.5181), (1.495, -0.04265, 0.04172), (1.495, -0.1513, 0.04172), (1.495, -0.04265, 0.6016), (1.495, -0.1513, 0.6016), (1.495, -0.04265, 1.04), (1.495, -0.1513, 1.04), (1.169, -0.04265, 1.04), (1.169, -0.1513, 1.04), (0.8427, -0.04265, 1.04), (0.8427, -0.1513, 1.04), (0.5163, -0.04265, 1.04), (0.5163, -0.1513, 1.04), (1.207, -0.04265, 1.04), (1.207, -0.1513, 1.04), (0.8808, -0.04265, 1.04), (0.8808, -0.1513, 1.04), (0.5544, -0.04265, 1.04), (0.5544, -0.1513, 1.04), (0.2263, -0.04265, 1.04), (0.2263, -0.1513, 1.04), (0.2263, -0.04265, 0.6016), (0.2263, -0.1513, 0.6016), (0.2263, -0.04265, 0.04172), (0.2263, -0.1513, 0.04172), (0.2263, -0.04265, -0.5181), (0.2263, -0.1513, -0.5181), (0.2263, -0.04265, -1.078), (0.2263, -0.1513, -1.078)], [], [(8, 11, 2, 0), (72, 13, 6, 24), (13, 15, 4, 6), (56, 8, 0, 40), (39, 1, 9, 48), (143, 80, 8, 56), (7, 5, 14, 12), (103, 111, 15, 13), (23, 7, 12, 64), (127, 103, 13, 72), (1, 3, 10, 9), (80, 95, 11, 8), (95, 119, 79, 11), (3, 16, 71, 10), (16, 17, 70, 71), (17, 18, 69, 70), (18, 19, 68, 69), (19, 20, 67, 68), (20, 21, 66, 67), (21, 22, 65, 66), (22, 23, 64, 65), (111, 135, 63, 15), (5, 32, 55, 14), (32, 33, 54, 55), (33, 34, 53, 54), (34, 35, 52, 53), (35, 36, 51, 52), (36, 37, 50, 51), (37, 38, 49, 50), (38, 39, 48, 49), (15, 63, 47, 4), (63, 62, 46, 47), (62, 61, 45, 46), (61, 60, 44, 45), (60, 59, 43, 44), (59, 58, 42, 43), (58, 57, 41, 42), (57, 56, 40, 41), (11, 79, 31, 2), (79, 78, 30, 31), (78, 77, 29, 30), (77, 76, 28, 29), (76, 75, 27, 28), (75, 74, 26, 27), (74, 73, 25, 26), (73, 72, 24, 25), (170, 130, 129, 183), (164, 132, 131, 181), (162, 134, 133, 179), (146, 63, 135, 177), (14, 55, 128, 104), (104, 128, 129, 105), (105, 129, 130, 106), (106, 130, 131, 107), (107, 131, 132, 108), (108, 132, 133, 109), (109, 133, 134, 110), (110, 134, 135, 111), (157, 159, 78, 79), (153, 155, 76, 77), (149, 151, 74, 75), (145, 147, 72, 73), (10, 71, 112, 88), (88, 112, 113, 89), (89, 113, 114, 90), (90, 114, 115, 91), (91, 115, 116, 92), (92, 116, 117, 93), (93, 117, 118, 94), (94, 118, 119, 95), (9, 10, 88, 87), (87, 88, 89, 86), (86, 89, 90, 85), (85, 90, 91, 84), (84, 91, 92, 83), (83, 92, 93, 82), (82, 93, 94, 81), (81, 94, 95, 80), (64, 12, 96, 120), (120, 96, 97, 121), (121, 97, 98, 122), (122, 98, 99, 123), (123, 99, 100, 124), (124, 100, 101, 125), (125, 101, 102, 126), (126, 102, 103, 127), (12, 14, 104, 96), (96, 104, 105, 97), (97, 105, 106, 98), (98, 106, 107, 99), (99, 107, 108, 100), (100, 108, 109, 101), (101, 109, 110, 102), (102, 110, 111, 103), (48, 9, 87, 136), (136, 87, 86, 137), (137, 86, 85, 138), (138, 85, 84, 139), (139, 84, 83, 140), (140, 83, 82, 141), (141, 82, 81, 142), (142, 81, 80, 143), (172, 128, 55, 185), (174, 199, 48, 136), (168, 201, 137, 138), (166, 203, 139, 140), (160, 205, 141, 142), (156, 207, 143, 56), (192, 65, 64, 184), (194, 67, 66, 186), (196, 69, 68, 188), (198, 71, 70, 190), (177, 135, 134, 162), (179, 133, 132, 164), (181, 131, 130, 170), (183, 129, 128, 172), (201, 174, 136, 137), (203, 168, 138, 139), (205, 166, 140, 141), (207, 160, 142, 143), (159, 153, 77, 78), (155, 149, 75, 76), (151, 145, 73, 74), (190, 70, 69, 196), (188, 68, 67, 194), (186, 66, 65, 192), (53, 187, 193, 54), (187, 186, 192, 193), (51, 189, 195, 52), (189, 188, 194, 195), (49, 191, 197, 50), (191, 190, 196, 197), (61, 62, 144, 150), (150, 144, 145, 151), (59, 60, 148, 154), (154, 148, 149, 155), (57, 58, 152, 158), (158, 152, 153, 159), (119, 118, 161, 206), (206, 161, 160, 207), (117, 116, 167, 204), (204, 167, 166, 205), (115, 114, 169, 202), (202, 169, 168, 203), (113, 112, 175, 200), (200, 175, 174, 201), (121, 182, 173, 120), (182, 183, 172, 173), (123, 180, 171, 122), (180, 181, 170, 171), (125, 178, 165, 124), (178, 179, 164, 165), (127, 176, 163, 126), (176, 177, 162, 163), (48, 199, 191, 49), (199, 198, 190, 191), (50, 197, 189, 51), (197, 196, 188, 189), (52, 195, 187, 53), (195, 194, 186, 187), (54, 193, 185, 55), (193, 192, 184, 185), (79, 119, 206, 157), (157, 206, 207, 156), (118, 117, 204, 161), (161, 204, 205, 160), (116, 115, 202, 167), (167, 202, 203, 166), (114, 113, 200, 169), (169, 200, 201, 168), (112, 71, 198, 175), (175, 198, 199, 174), (120, 173, 184, 64), (173, 172, 185, 184), (62, 63, 146, 144), (144, 146, 147, 145), (60, 61, 150, 148), (148, 150, 151, 149), (58, 59, 154, 152), (152, 154, 155, 153), (56, 57, 158, 156), (156, 158, 159, 157), (72, 147, 176, 127), (147, 146, 177, 176), (126, 163, 178, 125), (163, 162, 179, 178), (124, 165, 180, 123), (165, 164, 181, 180), (122, 171, 182, 121), (171, 170, 183, 182)])
_uv = me_cube_006.uv_layers.new(name='UVMap')
_uv.uv.foreach_set('vector', [0.8445, 0.7448, 0.8906, 0.7448, 0.8906, 0.9022, 0.8445, 0.9022, 0.04693, 0.1574, 5.791e-08, 0.1574, 0.0, 0.0, 0.04693, 0.0, 0.8906, 0.7448, 0.9368, 0.7448, 0.9368, 0.9022, 0.8906, 0.9022, 0.7976, 0.7448, 0.8445, 0.7448, 0.8445, 0.9022, 0.7976, 0.9022, 0.7976, 0.0, 0.8445, 0.0, 0.8445, 0.07313, 0.7976, 0.07313, 0.7976, 0.6379, 0.8445, 0.6379, 0.8445, 0.7448, 0.7976, 0.7448, 0.8906, 0.0, 0.9368, 0.0, 0.9368, 0.07313, 0.8906, 0.07313, 0.8906, 0.6379, 0.9368, 0.6379, 0.9368, 0.7448, 0.8906, 0.7448, 0.04693, 0.9022, 1.158e-07, 0.9022, 1.158e-07, 0.8291, 0.04693, 0.8291, 0.04693, 0.2643, 5.791e-08, 0.2643, 5.791e-08, 0.1574, 0.04693, 0.1574, 0.8445, 0.0, 0.8906, 0.0, 0.8906, 0.07313, 0.8445, 0.07313, 0.8445, 0.6379, 0.8906, 0.6379, 0.8906, 0.7448, 0.8445, 0.7448, 0.4223, 0.2643, 0.3753, 0.2643, 0.3753, 0.1574, 0.4223, 0.1574, 0.4223, 0.9022, 0.3753, 0.9022, 0.3753, 0.8291, 0.4223, 0.8291, 0.3753, 0.9022, 0.3003, 0.9022, 0.295, 0.8193, 0.3753, 0.8291, 0.3003, 0.9022, 0.2904, 0.9022, 0.2857, 0.8193, 0.295, 0.8193, 0.2904, 0.9022, 0.2158, 0.9022, 0.2157, 0.8193, 0.2857, 0.8193, 0.2158, 0.9022, 0.206, 0.9022, 0.2064, 0.8193, 0.2157, 0.8193, 0.206, 0.9022, 0.1314, 0.9022, 0.1314, 0.8291, 0.2064, 0.8193, 0.1314, 0.9022, 0.1215, 0.9022, 0.1215, 0.8291, 0.1314, 0.8291, 0.1215, 0.9022, 0.04693, 0.9022, 0.04693, 0.8291, 0.1215, 0.8291, 0.4223, 0.6379, 0.4692, 0.6379, 0.4692, 0.7448, 0.4223, 0.7448, 0.4223, 3.079e-08, 0.4692, 3.079e-08, 0.4692, 0.07313, 0.4223, 0.07313, 0.4692, 3.079e-08, 0.5438, 3.079e-08, 0.5438, 0.07313, 0.4692, 0.07313, 0.5438, 3.079e-08, 0.5536, 3.079e-08, 0.5536, 0.07313, 0.5438, 0.07313, 0.5536, 3.079e-08, 0.6282, 3.079e-08, 0.6282, 0.07313, 0.5536, 0.07313, 0.6282, 3.079e-08, 0.6381, 3.079e-08, 0.6381, 0.07313, 0.6282, 0.07313, 0.6381, 3.079e-08, 0.7127, 0.0, 0.7127, 0.07313, 0.6381, 0.07313, 0.7127, 0.0, 0.7225, 0.0, 0.7225, 0.07313, 0.7127, 0.07313, 0.7225, 0.0, 0.7976, 0.0, 0.7976, 0.07313, 0.7225, 0.07313, 0.4223, 0.7448, 0.4692, 0.7448, 0.4692, 0.9022, 0.4223, 0.9022, 0.4692, 0.7448, 0.5438, 0.7448, 0.5438, 0.9022, 0.4692, 0.9022, 0.5438, 0.7448, 0.5536, 0.7448, 0.5536, 0.9022, 0.5438, 0.9022, 0.5536, 0.7448, 0.6282, 0.7448, 0.6282, 0.9022, 0.5536, 0.9022, 0.6282, 0.7448, 0.6381, 0.7448, 0.6381, 0.9022, 0.6282, 0.9022, 0.6381, 0.7448, 0.7127, 0.7448, 0.7127, 0.9022, 0.6381, 0.9022, 0.7127, 0.7448, 0.7225, 0.7448, 0.7225, 0.9022, 0.7127, 0.9022, 0.7225, 0.7448, 0.7976, 0.7448, 0.7976, 0.9022, 0.7225, 0.9022, 0.4223, 0.1574, 0.3753, 0.1574, 0.3753, 0.0, 0.4223, 0.0, 0.3753, 0.1574, 0.3003, 0.1574, 0.3003, 0.0, 0.3753, 0.0, 0.3003, 0.1574, 0.2904, 0.1574, 0.2904, 0.0, 0.3003, 0.0, 0.2904, 0.1574, 0.2158, 0.1574, 0.2158, 0.0, 0.2904, 0.0, 0.2158, 0.1574, 0.206, 0.1574, 0.206, 0.0, 0.2158, 0.0, 0.206, 0.1574, 0.1314, 0.1574, 0.1314, 0.0, 0.206, 0.0, 0.1314, 0.1574, 0.1215, 0.1574, 0.1215, 0.0, 0.1314, 0.0, 0.1215, 0.1574, 0.04693, 0.1574, 0.04693, 0.0, 0.1215, 0.0, 0.4794, 0.3312, 0.4692, 0.3293, 0.4692, 0.1901, 0.4794, 0.1963, 0.4794, 0.4758, 0.4692, 0.4786, 0.4692, 0.3394, 0.4794, 0.3409, 0.4794, 0.6204, 0.4692, 0.6278, 0.4692, 0.4886, 0.4794, 0.4855, 0.4794, 0.7338, 0.4692, 0.7448, 0.4692, 0.6379, 0.4794, 0.6302, 0.4223, 0.07313, 0.4692, 0.07313, 0.4692, 0.18, 0.4223, 0.18, 0.4223, 0.18, 0.4692, 0.18, 0.4692, 0.1901, 0.4223, 0.1901, 0.4223, 0.1901, 0.4692, 0.1901, 0.4692, 0.3293, 0.4223, 0.3293, 0.4223, 0.3293, 0.4692, 0.3293, 0.4692, 0.3394, 0.4223, 0.3394, 0.4223, 0.3394, 0.4692, 0.3394, 0.4692, 0.4786, 0.4223, 0.4786, 0.4223, 0.4786, 0.4692, 0.4786, 0.4692, 0.4886, 0.4223, 0.4886, 0.4223, 0.4886, 0.4692, 0.4886, 0.4692, 0.6278, 0.4223, 0.6278, 0.4223, 0.6278, 0.4692, 0.6278, 0.4692, 0.6379, 0.4223, 0.6379, 0.3654, 0.1685, 0.295, 0.1685, 0.3003, 0.1574, 0.3753, 0.1574, 0.2857, 0.1685, 0.2157, 0.1685, 0.2158, 0.1574, 0.2904, 0.1574, 0.2064, 0.1685, 0.1364, 0.1685, 0.1314, 0.1574, 0.206, 0.1574, 0.1271, 0.1685, 0.05711, 0.1685, 0.04693, 0.1574, 0.1215, 0.1574, 0.4223, 0.8291, 0.3753, 0.8291, 0.3753, 0.7222, 0.4223, 0.7222, 0.4223, 0.7222, 0.3753, 0.7222, 0.3753, 0.7121, 0.4223, 0.7121, 0.4223, 0.7121, 0.3753, 0.7121, 0.3753, 0.5729, 0.4223, 0.5729, 0.4223, 0.5729, 0.3753, 0.5729, 0.3753, 0.5628, 0.4223, 0.5628, 0.4223, 0.5628, 0.3753, 0.5628, 0.3753, 0.4236, 0.4223, 0.4236, 0.4223, 0.4236, 0.3753, 0.4236, 0.3753, 0.4136, 0.4223, 0.4136, 0.4223, 0.4136, 0.3753, 0.4136, 0.3753, 0.2744, 0.4223, 0.2744, 0.4223, 0.2744, 0.3753, 0.2744, 0.3753, 0.2643, 0.4223, 0.2643, 0.8445, 0.07313, 0.8906, 0.07313, 0.8906, 0.18, 0.8445, 0.18, 0.8445, 0.18, 0.8906, 0.18, 0.8906, 0.1901, 0.8445, 0.1901, 0.8445, 0.1901, 0.8906, 0.1901, 0.8906, 0.3293, 0.8445, 0.3293, 0.8445, 0.3293, 0.8906, 0.3293, 0.8906, 0.3394, 0.8445, 0.3394, 0.8445, 0.3394, 0.8906, 0.3394, 0.8906, 0.4786, 0.8445, 0.4786, 0.8445, 0.4786, 0.8906, 0.4786, 0.8906, 0.4886, 0.8445, 0.4886, 0.8445, 0.4886, 0.8906, 0.4886, 0.8906, 0.6278, 0.8445, 0.6278, 0.8445, 0.6278, 0.8906, 0.6278, 0.8906, 0.6379, 0.8445, 0.6379, 0.04693, 0.8291, 1.158e-07, 0.8291, 8.687e-08, 0.7222, 0.04693, 0.7222, 0.04693, 0.7222, 8.687e-08, 0.7222, 8.687e-08, 0.7121, 0.04693, 0.7121, 0.04693, 0.7121, 8.687e-08, 0.7121, 8.687e-08, 0.5729, 0.04693, 0.5729, 0.04693, 0.5729, 8.687e-08, 0.5729, 8.687e-08, 0.5628, 0.04693, 0.5628, 0.04693, 0.5628, 8.687e-08, 0.5628, 8.687e-08, 0.4236, 0.04693, 0.4236, 0.04693, 0.4236, 8.687e-08, 0.4236, 8.687e-08, 0.4136, 0.04693, 0.4136, 0.04693, 0.4136, 8.687e-08, 0.4136, 5.791e-08, 0.2744, 0.04693, 0.2744, 0.04693, 0.2744, 5.791e-08, 0.2744, 5.791e-08, 0.2643, 0.04693, 0.2643, 0.8906, 0.07313, 0.9368, 0.07313, 0.9368, 0.18, 0.8906, 0.18, 0.8906, 0.18, 0.9368, 0.18, 0.9368, 0.1901, 0.8906, 0.1901, 0.8906, 0.1901, 0.9368, 0.1901, 0.9368, 0.3293, 0.8906, 0.3293, 0.8906, 0.3293, 0.9368, 0.3293, 0.9368, 0.3394, 0.8906, 0.3394, 0.8906, 0.3394, 0.9368, 0.3394, 0.9368, 0.4786, 0.8906, 0.4786, 0.8906, 0.4786, 0.9368, 0.4786, 0.9368, 0.4886, 0.8906, 0.4886, 0.8906, 0.4886, 0.9368, 0.4886, 0.9368, 0.6278, 0.8906, 0.6278, 0.8906, 0.6278, 0.9368, 0.6278, 0.9368, 0.6379, 0.8906, 0.6379, 0.7976, 0.07313, 0.8445, 0.07313, 0.8445, 0.18, 0.7976, 0.18, 0.7976, 0.18, 0.8445, 0.18, 0.8445, 0.1901, 0.7976, 0.1901, 0.7976, 0.1901, 0.8445, 0.1901, 0.8445, 0.3293, 0.7976, 0.3293, 0.7976, 0.3293, 0.8445, 0.3293, 0.8445, 0.3394, 0.7976, 0.3394, 0.7976, 0.3394, 0.8445, 0.3394, 0.8445, 0.4786, 0.7976, 0.4786, 0.7976, 0.4786, 0.8445, 0.4786, 0.8445, 0.4886, 0.7976, 0.4886, 0.7976, 0.4886, 0.8445, 0.4886, 0.8445, 0.6278, 0.7976, 0.6278, 0.7976, 0.6278, 0.8445, 0.6278, 0.8445, 0.6379, 0.7976, 0.6379, 0.4794, 0.1866, 0.4692, 0.18, 0.4692, 0.07313, 0.4794, 0.08296, 0.7877, 0.1866, 0.7877, 0.08296, 0.7976, 0.07313, 0.7976, 0.18, 0.7877, 0.3312, 0.7877, 0.1963, 0.7976, 0.1901, 0.7976, 0.3293, 0.7877, 0.4758, 0.7877, 0.3409, 0.7976, 0.3394, 0.7976, 0.4786, 0.7877, 0.6204, 0.7877, 0.4855, 0.7976, 0.4886, 0.7976, 0.6278, 0.7877, 0.7338, 0.7877, 0.6302, 0.7976, 0.6379, 0.7976, 0.7448, 0.9631, 0.9147, 0.9736, 0.9207, 0.9736, 1.0, 0.9631, 0.9892, 0.9631, 0.8304, 0.973, 0.8304, 0.9736, 0.9102, 0.9631, 0.9049, 0.9631, 0.7461, 0.973, 0.7461, 0.973, 0.8205, 0.9631, 0.8205, 0.9631, 0.6613, 0.9736, 0.6508, 0.973, 0.7362, 0.9631, 0.7362, 0.4794, 0.6302, 0.4692, 0.6379, 0.4692, 0.6278, 0.4794, 0.6204, 0.4794, 0.4855, 0.4692, 0.4886, 0.4692, 0.4786, 0.4794, 0.4758, 0.4794, 0.3409, 0.4692, 0.3394, 0.4692, 0.3293, 0.4794, 0.3312, 0.4794, 0.1963, 0.4692, 0.1901, 0.4692, 0.18, 0.4794, 0.1866, 0.7877, 0.1963, 0.7877, 0.1866, 0.7976, 0.18, 0.7976, 0.1901, 0.7877, 0.3409, 0.7877, 0.3312, 0.7976, 0.3293, 0.7976, 0.3394, 0.7877, 0.4855, 0.7877, 0.4758, 0.7976, 0.4786, 0.7976, 0.4886, 0.7877, 0.6302, 0.7877, 0.6204, 0.7976, 0.6278, 0.7976, 0.6379, 0.295, 0.1685, 0.2857, 0.1685, 0.2904, 0.1574, 0.3003, 0.1574, 0.2157, 0.1685, 0.2064, 0.1685, 0.206, 0.1574, 0.2158, 0.1574, 0.1364, 0.1685, 0.1271, 0.1685, 0.1215, 0.1574, 0.1314, 0.1574, 0.9631, 0.7362, 0.973, 0.7362, 0.973, 0.7461, 0.9631, 0.7461, 0.9631, 0.8205, 0.973, 0.8205, 0.973, 0.8304, 0.9631, 0.8304, 0.9631, 0.9049, 0.9736, 0.9102, 0.9736, 0.9207, 0.9631, 0.9147, 0.5536, 0.07313, 0.5587, 0.08296, 0.5494, 0.08296, 0.5438, 0.07313, 0.9368, 0.9049, 0.9631, 0.9049, 0.9631, 0.9147, 0.9368, 0.9147, 0.6381, 0.07313, 0.6379, 0.08296, 0.6287, 0.08296, 0.6282, 0.07313, 0.9368, 0.8205, 0.9631, 0.8205, 0.9631, 0.8304, 0.9368, 0.8304, 0.7225, 0.07313, 0.7172, 0.08296, 0.708, 0.08296, 0.7127, 0.07313, 0.9368, 0.7362, 0.9631, 0.7362, 0.9631, 0.7461, 0.9368, 0.7461, 0.5536, 0.7448, 0.5438, 0.7448, 0.5494, 0.7338, 0.5587, 0.7338, 0.9736, 0.7351, 0.9736, 0.7253, 1.0, 0.7253, 1.0, 0.7351, 0.6381, 0.7448, 0.6282, 0.7448, 0.6287, 0.7338, 0.6379, 0.7338, 0.9736, 0.8194, 0.9736, 0.8096, 1.0, 0.8096, 1.0, 0.8194, 0.7225, 0.7448, 0.7127, 0.7448, 0.708, 0.7338, 0.7172, 0.7338, 0.9736, 0.9038, 0.9736, 0.8939, 1.0, 0.8939, 1.0, 0.9038, 0.3753, 0.2643, 0.3753, 0.2744, 0.3654, 0.2818, 0.3654, 0.2721, 0.9896, 0.1036, 0.9896, 0.1133, 0.9632, 0.1133, 0.9632, 0.1036, 0.3753, 0.4136, 0.3753, 0.4236, 0.3654, 0.4264, 0.3654, 0.4167, 0.9896, 0.2482, 0.9896, 0.258, 0.9632, 0.258, 0.9632, 0.2482, 0.3753, 0.5628, 0.3753, 0.5729, 0.3654, 0.571, 0.3654, 0.5613, 0.9896, 0.3928, 0.9896, 0.4026, 0.9632, 0.4026, 0.9632, 0.3928, 0.3753, 0.7121, 0.3753, 0.7222, 0.3654, 0.7157, 0.3654, 0.7059, 0.9896, 0.5375, 0.9896, 0.5472, 0.9632, 0.5472, 0.9632, 0.5375, 0.04693, 0.7121, 0.05711, 0.7059, 0.05711, 0.7157, 0.04693, 0.7222, 0.9632, 0.1133, 0.9368, 0.1133, 0.9368, 0.1036, 0.9632, 0.1036, 0.04693, 0.5628, 0.05711, 0.5613, 0.05711, 0.571, 0.04693, 0.5729, 0.9632, 0.258, 0.9368, 0.258, 0.9368, 0.2482, 0.9632, 0.2482, 0.04693, 0.4136, 0.05711, 0.4167, 0.05711, 0.4264, 0.04693, 0.4236, 0.9632, 0.4026, 0.9368, 0.4026, 0.9368, 0.3928, 0.9632, 0.3928, 0.04693, 0.2643, 0.05711, 0.2721, 0.05711, 0.2818, 0.04693, 0.2744, 0.9632, 0.5472, 0.9368, 0.5472, 0.9368, 0.5375, 0.9632, 0.5375, 0.7976, 0.07313, 0.7877, 0.08296, 0.7172, 0.08296, 0.7225, 0.07313, 0.9368, 0.6613, 0.9631, 0.6613, 0.9631, 0.7362, 0.9368, 0.7362, 0.7127, 0.07313, 0.708, 0.08296, 0.6379, 0.08296, 0.6381, 0.07313, 0.9368, 0.7461, 0.9631, 0.7461, 0.9631, 0.8205, 0.9368, 0.8205, 0.6282, 0.07313, 0.6287, 0.08296, 0.5587, 0.08296, 0.5536, 0.07313, 0.9368, 0.8304, 0.9631, 0.8304, 0.9631, 0.9049, 0.9368, 0.9049, 0.5438, 0.07313, 0.5494, 0.08296, 0.4794, 0.08296, 0.4692, 0.07313, 0.9368, 0.9147, 0.9631, 0.9147, 0.9631, 0.9892, 0.9368, 0.9892, 0.3753, 0.1574, 0.3753, 0.2643, 0.3654, 0.2721, 0.3654, 0.1685, 0.9896, 0.0, 0.9896, 0.1036, 0.9632, 0.1036, 0.9632, 0.0, 0.3753, 0.2744, 0.3753, 0.4136, 0.3654, 0.4167, 0.3654, 0.2818, 0.9896, 0.1133, 0.9896, 0.2482, 0.9632, 0.2482, 0.9632, 0.1133, 0.3753, 0.4236, 0.3753, 0.5628, 0.3654, 0.5613, 0.3654, 0.4264, 0.9896, 0.258, 0.9896, 0.3928, 0.9632, 0.3928, 0.9632, 0.258, 0.3753, 0.5729, 0.3753, 0.7121, 0.3654, 0.7059, 0.3654, 0.571, 0.9896, 0.4026, 0.9896, 0.5375, 0.9632, 0.5375, 0.9632, 0.4026, 0.3753, 0.7222, 0.3753, 0.8291, 0.3654, 0.8193, 0.3654, 0.7157, 0.9896, 0.5472, 0.9896, 0.6508, 0.9632, 0.6508, 0.9632, 0.5472, 0.04693, 0.7222, 0.05711, 0.7157, 0.05711, 0.8193, 0.04693, 0.8291, 0.9632, 0.1036, 0.9368, 0.1036, 0.9368, 0.0, 0.9632, 0.0, 0.5438, 0.7448, 0.4692, 0.7448, 0.4794, 0.7338, 0.5494, 0.7338, 0.9736, 0.7253, 0.9736, 0.6508, 1.0, 0.6508, 1.0, 0.7253, 0.6282, 0.7448, 0.5536, 0.7448, 0.5587, 0.7338, 0.6287, 0.7338, 0.9736, 0.8096, 0.9736, 0.7351, 1.0, 0.7351, 1.0, 0.8096, 0.7127, 0.7448, 0.6381, 0.7448, 0.6379, 0.7338, 0.708, 0.7338, 0.9736, 0.8939, 0.9736, 0.8194, 1.0, 0.8194, 1.0, 0.8939, 0.7976, 0.7448, 0.7225, 0.7448, 0.7172, 0.7338, 0.7877, 0.7338, 0.9736, 0.9787, 0.9736, 0.9038, 1.0, 0.9038, 1.0, 0.9787, 0.04693, 0.1574, 0.05711, 0.1685, 0.05711, 0.2721, 0.04693, 0.2643, 0.9632, 0.6508, 0.9368, 0.6508, 0.9368, 0.5472, 0.9632, 0.5472, 0.04693, 0.2744, 0.05711, 0.2818, 0.05711, 0.4167, 0.04693, 0.4136, 0.9632, 0.5375, 0.9368, 0.5375, 0.9368, 0.4026, 0.9632, 0.4026, 0.04693, 0.4236, 0.05711, 0.4264, 0.05711, 0.5613, 0.04693, 0.5628, 0.9632, 0.3928, 0.9368, 0.3928, 0.9368, 0.258, 0.9632, 0.258, 0.04693, 0.5729, 0.05711, 0.571, 0.05711, 0.7059, 0.04693, 0.7121, 0.9632, 0.2482, 0.9368, 0.2482, 0.9368, 0.1133, 0.9632, 0.1133])
me_cube_006.use_remesh_preserve_volume = False
me_cube_006.use_remesh_preserve_attributes = False
me_cube_006.use_mirror_vertex_groups = False
me_cube_006.update()
me_cube_007 = bpy.data.meshes.new('Cube.007')
me_cube_007.from_pydata([(0.08357, -0.1128, -0.3), (-0.07393, -0.1128, -0.3), (0.08357, -0.1128, 0.3), (-0.07393, -0.1128, 0.3), (0.08357, -0.09778, -0.3), (0.08357, -0.1128, -0.3), (-0.07393, -0.1128, -0.3), (-0.07393, -0.09778, -0.3), (0.08357, -0.09778, 0.3), (0.08357, -0.1128, 0.3), (-0.07393, -0.1128, 0.3), (-0.07393, -0.09778, 0.3), (0.08357, -0.1128, 0.0), (0.08357, -0.09778, 0.0), (0.08357, 0.1128, -0.3), (-0.07393, 0.1128, -0.3), (0.08357, 0.1128, 0.3), (-0.07393, 0.1128, 0.3), (0.08357, 0.09778, -0.3), (0.08357, 0.1128, -0.3), (-0.07393, 0.1128, -0.3), (-0.07393, 0.09778, -0.3), (0.08357, 0.09778, 0.3), (0.08357, 0.1128, 0.3), (-0.07393, 0.1128, 0.3), (-0.07393, 0.09778, 0.3), (0.08357, 0.1128, 0.0), (0.08357, 0.09778, 0.0)], [], [(2, 3, 1, 0), (13, 12, 5, 4), (10, 11, 7, 6), (4, 5, 6, 7), (11, 10, 9, 8), (8, 9, 12, 13), (16, 14, 15, 17), (27, 18, 19, 26), (24, 20, 21, 25), (18, 21, 20, 19), (25, 22, 23, 24), (22, 27, 26, 23)])
_uv = me_cube_007.uv_layers.new(name='UVMap')
_uv.uv.foreach_set('vector', [0.6, 0.958, 0.04615, 0.9859, 0.1731, 0.01579, 0.7385, 0.008081, 0.1086, 0.5033, 0.1309, 0.5028, 0.1886, 0.03114, 0.1663, 0.03163, 0.07308, 0.9831, 0.05077, 0.9836, 0.1623, 0.03427, 0.1846, 0.03378, 0.4201, 0.4175, 0.4424, 0.417, 0.2615, 0.4035, 0.2392, 0.404, 0.212, 0.03238, 0.2147, 0.02155, 0.7177, 0.01889, 0.715, 0.02972, 0.05087, 0.9749, 0.07317, 0.9744, 0.1309, 0.5028, 0.1086, 0.5033, 0.6, 0.958, 0.7385, 0.008081, 0.1731, 0.01579, 0.04615, 0.9859, 0.1086, 0.5033, 0.1663, 0.03163, 0.1886, 0.03114, 0.1309, 0.5028, 0.07308, 0.9831, 0.1846, 0.03378, 0.1623, 0.03427, 0.05077, 0.9836, 0.4201, 0.4175, 0.2392, 0.404, 0.2615, 0.4035, 0.4424, 0.417, 0.212, 0.03238, 0.715, 0.02972, 0.7177, 0.01889, 0.2147, 0.02155, 0.05087, 0.9749, 0.1086, 0.5033, 0.1309, 0.5028, 0.07317, 0.9744])
me_cube_007.materials.append(mat_door_hardware_005)
me_cube_007.use_remesh_preserve_volume = False
me_cube_007.use_remesh_preserve_attributes = False
me_cube_007.use_mirror_vertex_groups = False
me_cube_007.update()
arm_door_glass01_armature = bpy.data.armatures.new('door_glass01_armature')  # bones are not reproduced

# ---- objects
ob_door_knob_001 = bpy.data.objects.new('door_knob.001', me_icosphere_001)
ob_door_knob_cynlinder_001 = bpy.data.objects.new('door_knob_cynlinder.001', me_cylinder_001)
ob_door_lattice_001 = bpy.data.objects.new('door_lattice.001', me_cube_001)
ob_door_body = bpy.data.objects.new('door_body', me_cube_006)
ob_door_plate_001 = bpy.data.objects.new('door_plate.001', me_cube_007)
ob_door_glass01_armature = bpy.data.objects.new('door_glass01_armature', arm_door_glass01_armature)
ob_sun = bpy.data.objects.new('Sun', light_sun)
ob_lamp = bpy.data.objects.new('Lamp', light_lamp)
ob_camera = bpy.data.objects.new('Camera', cam_camera)

# ---- transforms, parenting, visibility, modifiers, constraints
ob_door_knob_001.parent = ob_door_glass01_armature
ob_door_knob_001.matrix_parent_inverse = Matrix(((-4.371e-08, -1.0, 2.22e-16, -0.0879), (7.55e-08, -3.522e-15, -1.0, 0.7877), (1.0, -4.371e-08, 7.55e-08, 0.6895), (0.0, 0.0, 0.0, 1.0)))
ob_door_knob_001.location = (0.9512, 0.0, 1.708)
ob_door_knob_001.lineart.crease_threshold = 0.0
_vg = ob_door_knob_001.vertex_groups.new(name='Bone')
for _i, _w in zip([0, 1, 2, 3, 4, 5, 6, 7, 8, 9, 10, 11, 12, 13, 14, 15, 16, 17, 18, 19, 20, 21, 22, 23, 24, 25, 26, 27, 28, 29, 30, 31, 32, 33, 34, 35, 36, 37, 38, 39, 40, 41, 42, 43, 44, 45, 46, 47, 48, 49, 50, 51, 52, 53, 54, 55, 56, 57, 58, 59, 60, 61, 62, 63, 64, 65, 66, 67, 68, 69, 70, 71, 72, 73, 74, 75, 76, 77, 78, 79, 80, 81, 82, 83], [1.0, 1.0, 1.0, 1.0, 1.0, 1.0, 1.0, 1.0, 1.0, 1.0, 1.0, 1.0, 1.0, 1.0, 1.0, 1.0, 1.0, 1.0, 1.0, 1.0, 1.0, 1.0, 1.0, 1.0, 1.0, 1.0, 1.0, 1.0, 1.0, 1.0, 1.0, 1.0, 1.0, 1.0, 1.0, 1.0, 1.0, 1.0, 1.0, 1.0, 1.0, 1.0, 1.0, 1.0, 1.0, 1.0, 1.0, 1.0, 1.0, 1.0, 1.0, 1.0, 1.0, 1.0, 1.0, 1.0, 1.0, 1.0, 1.0, 1.0, 1.0, 1.0, 1.0, 1.0, 1.0, 1.0, 1.0, 1.0, 1.0, 1.0, 1.0, 1.0, 1.0, 1.0, 1.0, 1.0, 1.0, 1.0, 1.0, 1.0, 1.0, 1.0, 1.0, 1.0]): _vg.add([_i], _w, 'REPLACE')
_vg = ob_door_knob_001.vertex_groups.new(name='door_interior03_bone')
for _i, _w in zip([0, 1, 2, 3, 4, 5, 6, 7, 8, 9, 10, 11, 12, 13, 14, 15, 16, 17, 18, 19, 20, 21, 22, 23, 24, 25, 26, 27, 28, 29, 30, 31, 32, 33, 34, 35, 36, 37, 38, 39, 40, 41, 42, 43, 44, 45, 46, 47, 48, 49, 50, 51, 52, 53, 54, 55, 56, 57, 58, 59, 60, 61, 62, 63, 64, 65, 66, 67, 68, 69, 70, 71, 72, 73, 74, 75, 76, 77, 78, 79, 80, 81, 82, 83], [1.0, 1.0, 1.0, 1.0, 1.0, 1.0, 1.0, 1.0, 1.0, 1.0, 1.0, 1.0, 1.0, 1.0, 1.0, 1.0, 1.0, 1.0, 1.0, 1.0, 1.0, 1.0, 1.0, 1.0, 1.0, 1.0, 1.0, 1.0, 1.0, 1.0, 1.0, 1.0, 1.0, 1.0, 1.0, 1.0, 1.0, 1.0, 1.0, 1.0, 1.0, 1.0, 1.0, 1.0, 1.0, 1.0, 1.0, 1.0, 1.0, 1.0, 1.0, 1.0, 1.0, 1.0, 1.0, 1.0, 1.0, 1.0, 1.0, 1.0, 1.0, 1.0, 1.0, 1.0, 1.0, 1.0, 1.0, 1.0, 1.0, 1.0, 1.0, 1.0, 1.0, 1.0, 1.0, 1.0, 1.0, 1.0, 1.0, 1.0, 1.0, 1.0, 1.0, 1.0]): _vg.add([_i], _w, 'REPLACE')
_m = ob_door_knob_001.modifiers.new('Armature', 'ARMATURE')
_m = ob_door_knob_001.modifiers.new('Armature.001', 'ARMATURE')
_m.object = ob_door_glass01_armature
ob_door_knob_cynlinder_001.parent = ob_door_glass01_armature
ob_door_knob_cynlinder_001.matrix_parent_inverse = Matrix(((-4.371e-08, -1.0, 2.22e-16, -0.0879), (7.55e-08, -3.522e-15, -1.0, 0.7877), (1.0, -4.371e-08, 7.55e-08, 0.6895), (0.0, 0.0, 0.0, 1.0)))
ob_door_knob_cynlinder_001.location = (0.9512, 0.0, 1.708)
ob_door_knob_cynlinder_001.lineart.crease_threshold = 0.0
_vg = ob_door_knob_cynlinder_001.vertex_groups.new(name='Bone')
for _i, _w in zip([0, 1, 2, 3, 4, 5, 6, 7, 8, 9, 10, 11, 12, 13, 14, 15, 16, 17, 18, 19, 20, 21, 22, 23, 24, 25, 26, 27, 28, 29, 30, 31, 32, 33, 34, 35, 36, 37, 38, 39, 40, 41, 42, 43, 44, 45, 46, 47, 48, 49, 50, 51, 52, 53, 54, 55, 56, 57, 58, 59, 60, 61, 62, 63], [1.0, 1.0, 1.0, 1.0, 1.0, 1.0, 1.0, 1.0, 1.0, 1.0, 1.0, 1.0, 1.0, 1.0, 1.0, 1.0, 1.0, 1.0, 1.0, 1.0, 1.0, 1.0, 1.0, 1.0, 1.0, 1.0, 1.0, 1.0, 1.0, 1.0, 1.0, 1.0, 1.0, 1.0, 1.0, 1.0, 1.0, 1.0, 1.0, 1.0, 1.0, 1.0, 1.0, 1.0, 1.0, 1.0, 1.0, 1.0, 1.0, 1.0, 1.0, 1.0, 1.0, 1.0, 1.0, 1.0, 1.0, 1.0, 1.0, 1.0, 1.0, 1.0, 1.0, 1.0]): _vg.add([_i], _w, 'REPLACE')
_vg = ob_door_knob_cynlinder_001.vertex_groups.new(name='door_interior03_bone')
for _i, _w in zip([0, 1, 2, 3, 4, 5, 6, 7, 8, 9, 10, 11, 12, 13, 14, 15, 16, 17, 18, 19, 20, 21, 22, 23, 24, 25, 26, 27, 28, 29, 30, 31, 32, 33, 34, 35, 36, 37, 38, 39, 40, 41, 42, 43, 44, 45, 46, 47, 48, 49, 50, 51, 52, 53, 54, 55, 56, 57, 58, 59, 60, 61, 62, 63], [1.0, 1.0, 1.0, 1.0, 1.0, 1.0, 1.0, 1.0, 1.0, 1.0, 1.0, 1.0, 1.0, 1.0, 1.0, 1.0, 1.0, 1.0, 1.0, 1.0, 1.0, 1.0, 1.0, 1.0, 1.0, 1.0, 1.0, 1.0, 1.0, 1.0, 1.0, 1.0, 1.0, 1.0, 1.0, 1.0, 1.0, 1.0, 1.0, 1.0, 1.0, 1.0, 1.0, 1.0, 1.0, 1.0, 1.0, 1.0, 1.0, 1.0, 1.0, 1.0, 1.0, 1.0, 1.0, 1.0, 1.0, 1.0, 1.0, 1.0, 1.0, 1.0, 1.0, 1.0]): _vg.add([_i], _w, 'REPLACE')
_m = ob_door_knob_cynlinder_001.modifiers.new('Armature', 'ARMATURE')
_m = ob_door_knob_cynlinder_001.modifiers.new('Armature.001', 'ARMATURE')
_m.object = ob_door_glass01_armature
ob_door_lattice_001.parent = ob_door_glass01_armature
ob_door_lattice_001.matrix_parent_inverse = Matrix(((-4.371e-08, -1.0, 2.22e-16, -0.0879), (7.55e-08, -3.522e-15, -1.0, 0.7877), (1.0, -4.371e-08, 7.55e-08, 0.6895), (0.0, 0.0, 0.0, 1.0)))
ob_door_lattice_001.location = (-0.6819, 0.1003, 2.164)
ob_door_lattice_001.lineart.crease_threshold = 0.0
_vg = ob_door_lattice_001.vertex_groups.new(name='door_interior03_bone')
for _i, _w in zip([0, 1, 2, 3, 4, 5, 6, 7, 8, 9, 10, 11, 12, 13, 14, 15, 16, 17, 18, 19, 20, 21, 22, 23, 24, 25, 26, 27, 28, 29, 30, 31, 32, 33, 34, 35, 36, 37, 38, 39, 40, 41, 42, 43, 44, 45, 46, 47, 48, 49, 50, 51, 52, 53, 54, 55, 56, 57, 58, 59, 60, 61, 62, 63, 64, 65, 66, 67, 68, 69, 70, 71, 72, 73, 74, 75, 76, 77, 78, 79, 80, 81, 82, 83, 84, 85, 86, 87, 88, 89, 90, 91, 92, 93, 94, 95, 96, 97, 98, 99, 100, 101, 102, 103, 104, 105, 106, 107, 108, 109, 110, 111, 112, 113, 114, 115, 116, 117, 118, 119, 120, 121, 122, 123, 124, 125, 126, 127, 128, 129, 130, 131, 132, 133, 134, 135, 136, 137, 138, 139, 140, 141, 142, 143, 144, 145, 146, 147, 148, 149, 150, 151], [1.0, 1.0, 1.0, 1.0, 1.0, 1.0, 1.0, 1.0, 1.0, 1.0, 1.0, 1.0, 1.0, 1.0, 1.0, 1.0, 1.0, 1.0, 1.0, 1.0, 1.0, 1.0, 1.0, 1.0, 1.0, 1.0, 1.0, 1.0, 1.0, 1.0, 1.0, 1.0, 1.0, 1.0, 1.0, 1.0, 1.0, 1.0, 1.0, 1.0, 1.0, 1.0, 1.0, 1.0, 1.0, 1.0, 1.0, 1.0, 1.0, 1.0, 1.0, 1.0, 1.0, 1.0, 1.0, 1.0, 1.0, 1.0, 1.0, 1.0, 1.0, 1.0, 1.0, 1.0, 1.0, 1.0, 1.0, 1.0, 1.0, 1.0, 1.0, 1.0, 1.0, 1.0, 1.0, 1.0, 1.0, 1.0, 1.0, 1.0, 1.0, 1.0, 1.0, 1.0, 1.0, 1.0, 1.0, 1.0, 1.0, 1.0, 1.0, 1.0, 1.0, 1.0, 1.0, 1.0, 1.0, 1.0, 1.0, 1.0, 1.0, 1.0, 1.0, 1.0, 1.0, 1.0, 1.0, 1.0, 1.0, 1.0, 1.0, 1.0, 1.0, 1.0, 1.0, 1.0, 1.0, 1.0, 1.0, 1.0, 1.0, 1.0, 1.0, 1.0, 1.0, 1.0, 1.0, 1.0, 1.0, 1.0, 1.0, 1.0, 1.0, 1.0, 1.0, 1.0, 1.0, 1.0, 1.0, 1.0, 1.0, 1.0, 1.0, 1.0, 1.0, 1.0, 1.0, 1.0, 1.0, 1.0, 1.0, 1.0]): _vg.add([_i], _w, 'REPLACE')
_vg = ob_door_lattice_001.vertex_groups.new(name='Bone')
for _i, _w in zip([0, 1, 2, 3, 4, 5, 6, 7, 8, 9, 10, 11, 12, 13, 14, 15, 16, 17, 18, 19, 20, 21, 22, 23, 24, 25, 26, 27, 28, 29, 30, 31, 32, 33, 34, 35, 36, 37, 38, 39, 40, 41, 42, 43, 44, 45, 46, 47, 48, 49, 50, 51, 52, 53, 54, 55, 56, 57, 58, 59, 60, 61, 62, 63, 64, 65, 66, 67, 68, 69, 70, 71, 72, 73, 74, 75, 76, 77, 78, 79, 80, 81, 82, 83, 84, 85, 86, 87, 88, 89, 90, 91, 92, 93, 94, 95, 96, 97, 98, 99, 100, 101, 102, 103, 104, 105, 106, 107, 108, 109, 110, 111, 112, 113, 114, 115, 116, 117, 118, 119, 120, 121, 122, 123, 124, 125, 126, 127, 128, 129, 130, 131, 132, 133, 134, 135, 136, 137, 138, 139, 140, 141, 142, 143, 144, 145, 146, 147, 148, 149, 150, 151], [1.0, 1.0, 1.0, 1.0, 1.0, 1.0, 1.0, 1.0, 1.0, 1.0, 1.0, 1.0, 1.0, 1.0, 1.0, 1.0, 1.0, 1.0, 1.0, 1.0, 1.0, 1.0, 1.0, 1.0, 1.0, 1.0, 1.0, 1.0, 1.0, 1.0, 1.0, 1.0, 1.0, 1.0, 1.0, 1.0, 1.0, 1.0, 1.0, 1.0, 1.0, 1.0, 1.0, 1.0, 1.0, 1.0, 1.0, 1.0, 1.0, 1.0, 1.0, 1.0, 1.0, 1.0, 1.0, 1.0, 1.0, 1.0, 1.0, 1.0, 1.0, 1.0, 1.0, 1.0, 1.0, 1.0, 1.0, 1.0, 1.0, 1.0, 1.0, 1.0, 1.0, 1.0, 1.0, 1.0, 1.0, 1.0, 1.0, 1.0, 1.0, 1.0, 1.0, 1.0, 1.0, 1.0, 1.0, 1.0, 1.0, 1.0, 1.0, 1.0, 1.0, 1.0, 1.0, 1.0, 1.0, 1.0, 1.0, 1.0, 1.0, 1.0, 1.0, 1.0, 1.0, 1.0, 1.0, 1.0, 1.0, 1.0, 1.0, 1.0, 1.0, 1.0, 1.0, 1.0, 1.0, 1.0, 1.0, 1.0, 1.0, 1.0, 1.0, 1.0, 1.0, 1.0, 1.0, 1.0, 1.0, 1.0, 1.0, 1.0, 1.0, 1.0, 1.0, 1.0, 1.0, 1.0, 1.0, 1.0, 1.0, 1.0, 1.0, 1.0, 1.0, 1.0, 1.0, 1.0, 1.0, 1.0, 1.0, 1.0]): _vg.add([_i], _w, 'REPLACE')
_m = ob_door_lattice_001.modifiers.new('Armature', 'ARMATURE')
_m = ob_door_lattice_001.modifiers.new('Armature.001', 'ARMATURE')
_m.object = ob_door_glass01_armature
ob_door_body.parent = ob_door_glass01_armature
ob_door_body.matrix_parent_inverse = Matrix(((-4.371e-08, -1.0, 2.22e-16, -0.0879), (7.55e-08, -3.522e-15, -1.0, 0.7877), (1.0, -4.371e-08, 7.55e-08, 0.6895), (0.0, 0.0, 0.0, 1.0)))
ob_door_body.location = (-0.6819, 0.1003, 2.164)
ob_door_body.lineart.crease_threshold = 0.0
_vg = ob_door_body.vertex_groups.new(name='door_interior03_bone')
for _i, _w in zip([0, 1, 2, 3, 4, 5, 6, 7, 8, 9, 10, 11, 12, 13, 14, 15, 16, 17, 18, 19, 20, 21, 22, 23, 24, 25, 26, 27, 28, 29, 30, 31, 32, 33, 34, 35, 36, 37, 38, 39, 40, 41, 42, 43, 44, 45, 46, 47, 48, 49, 50, 51, 52, 53, 54, 55, 56, 57, 58, 59, 60, 61, 62, 63, 64, 65, 66, 67, 68, 69, 70, 71, 72, 73, 74, 75, 76, 77, 78, 79, 80, 81, 82, 83, 84, 85, 86, 87, 88, 89, 90, 91, 92, 93, 94, 95, 96, 97, 98, 99, 100, 101, 102, 103, 104, 105, 106, 107, 108, 109, 110, 111, 112, 113, 114, 115, 116, 117, 118, 119, 120, 121, 122, 123, 124, 125, 126, 127, 128, 129, 130, 131, 132, 133, 134, 135, 136, 137, 138, 139, 140, 141, 142, 143, 144, 145, 146, 147, 148, 149, 150, 151, 152, 153, 154, 155, 156, 157, 158, 159, 160, 161, 162, 163, 164, 165, 166, 167, 168, 169, 170, 171, 172, 173, 174, 175, 176, 177, 178, 179, 180, 181, 182, 183, 184, 185, 186, 187, 188, 189, 190, 191, 192, 193, 194, 195, 196, 197, 198, 199, 200, 201, 202, 203, 204, 205, 206, 207], [1.0, 1.0, 1.0, 1.0, 1.0, 1.0, 1.0, 1.0, 1.0, 1.0, 1.0, 1.0, 1.0, 1.0, 1.0, 1.0, 1.0, 1.0, 1.0, 1.0, 1.0, 1.0, 1.0, 1.0, 1.0, 1.0, 1.0, 1.0, 1.0, 1.0, 1.0, 1.0, 1.0, 1.0, 1.0, 1.0, 1.0, 1.0, 1.0, 1.0, 1.0, 1.0, 1.0, 1.0, 1.0, 1.0, 1.0, 1.0, 1.0, 1.0, 1.0, 1.0, 1.0, 1.0, 1.0, 1.0, 1.0, 1.0, 1.0, 1.0, 1.0, 1.0, 1.0, 1.0, 1.0, 1.0, 1.0, 1.0, 1.0, 1.0, 1.0, 1.0, 1.0, 1.0, 1.0, 1.0, 1.0, 1.0, 1.0, 1.0, 1.0, 1.0, 1.0, 1.0, 1.0, 1.0, 1.0, 1.0, 1.0, 1.0, 1.0, 1.0, 1.0, 1.0, 1.0, 1.0, 1.0, 1.0, 1.0, 1.0, 1.0, 1.0, 1.0, 1.0, 1.0, 1.0, 1.0, 1.0, 1.0, 1.0, 1.0, 1.0, 1.0, 1.0, 1.0, 1.0, 1.0, 1.0, 1.0, 1.0, 1.0, 1.0, 1.0, 1.0, 1.0, 1.0, 1.0, 1.0, 1.0, 1.0, 1.0, 1.0, 1.0, 1.0, 1.0, 1.0, 1.0, 1.0, 1.0, 1.0, 1.0, 1.0, 1.0, 1.0, 1.0, 1.0, 1.0, 1.0, 1.0, 1.0, 1.0, 1.0, 1.0, 1.0, 1.0, 1.0, 1.0, 1.0, 1.0, 1.0, 1.0, 1.0, 1.0, 1.0, 1.0, 1.0, 1.0, 1.0, 1.0, 1.0, 1.0, 1.0, 1.0, 1.0, 1.0, 1.0, 1.0, 1.0, 1.0, 1.0, 1.0, 1.0, 1.0, 1.0, 1.0, 1.0, 1.0, 1.0, 1.0, 1.0, 1.0, 1.0, 1.0, 1.0, 1.0, 1.0, 1.0, 1.0, 1.0, 1.0, 1.0, 1.0, 1.0, 1.0, 1.0, 1.0, 1.0, 1.0]): _vg.add([_i], _w, 'REPLACE')
_vg = ob_door_body.vertex_groups.new(name='Bone')
for _i, _w in zip([0, 1, 2, 3, 4, 5, 6, 7, 8, 9, 10, 11, 12, 13, 14, 15, 16, 17, 18, 19, 20, 21, 22, 23, 24, 25, 26, 27, 28, 29, 30, 31, 32, 33, 34, 35, 36, 37, 38, 39, 40, 41, 42, 43, 44, 45, 46, 47, 48, 49, 50, 51, 52, 53, 54, 55, 56, 57, 58, 59, 60, 61, 62, 63, 64, 65, 66, 67, 68, 69, 70, 71, 72, 73, 74, 75, 76, 77, 78, 79, 80, 81, 82, 83, 84, 85, 86, 87, 88, 89, 90, 91, 92, 93, 94, 95, 96, 97, 98, 99, 100, 101, 102, 103, 104, 105, 106, 107, 108, 109, 110, 111, 112, 113, 114, 115, 116, 117, 118, 119, 120, 121, 122, 123, 124, 125, 126, 127, 128, 129, 130, 131, 132, 133, 134, 135, 136, 137, 138, 139, 140, 141, 142, 143, 144, 145, 146, 147, 148, 149, 150, 151, 152, 153, 154, 155, 156, 157, 158, 159, 160, 161, 162, 163, 164, 165, 166, 167, 168, 169, 170, 171, 172, 173, 174, 175, 176, 177, 178, 179, 180, 181, 182, 183, 184, 185, 186, 187, 188, 189, 190, 191, 192, 193, 194, 195, 196, 197, 198, 199, 200, 201, 202, 203, 204, 205, 206, 207], [1.0, 1.0, 1.0, 1.0, 1.0, 1.0, 1.0, 1.0, 1.0, 1.0, 1.0, 1.0, 1.0, 1.0, 1.0, 1.0, 1.0, 1.0, 1.0, 1.0, 1.0, 1.0, 1.0, 1.0, 1.0, 1.0, 1.0, 1.0, 1.0, 1.0, 1.0, 1.0, 1.0, 1.0, 1.0, 1.0, 1.0, 1.0, 1.0, 1.0, 1.0, 1.0, 1.0, 1.0, 1.0, 1.0, 1.0, 1.0, 1.0, 1.0, 1.0, 1.0, 1.0, 1.0, 1.0, 1.0, 1.0, 1.0, 1.0, 1.0, 1.0, 1.0, 1.0, 1.0, 1.0, 1.0, 1.0, 1.0, 1.0, 1.0, 1.0, 1.0, 1.0, 1.0, 1.0, 1.0, 1.0, 1.0, 1.0, 1.0, 1.0, 1.0, 1.0, 1.0, 1.0, 1.0, 1.0, 1.0, 1.0, 1.0, 1.0, 1.0, 1.0, 1.0, 1.0, 1.0, 1.0, 1.0, 1.0, 1.0, 1.0, 1.0, 1.0, 1.0, 1.0, 1.0, 1.0, 1.0, 1.0, 1.0, 1.0, 1.0, 1.0, 1.0, 1.0, 1.0, 1.0, 1.0, 1.0, 1.0, 1.0, 1.0, 1.0, 1.0, 1.0, 1.0, 1.0, 1.0, 1.0, 1.0, 1.0, 1.0, 1.0, 1.0, 1.0, 1.0, 1.0, 1.0, 1.0, 1.0, 1.0, 1.0, 1.0, 1.0, 1.0, 1.0, 1.0, 1.0, 1.0, 1.0, 1.0, 1.0, 1.0, 1.0, 1.0, 1.0, 1.0, 1.0, 1.0, 1.0, 1.0, 1.0, 1.0, 1.0, 1.0, 1.0, 1.0, 1.0, 1.0, 1.0, 1.0, 1.0, 1.0, 1.0, 1.0, 1.0, 1.0, 1.0, 1.0, 1.0, 1.0, 1.0, 1.0, 1.0, 1.0, 1.0, 1.0, 1.0, 1.0, 1.0, 1.0, 1.0, 1.0, 1.0, 1.0, 1.0, 1.0, 1.0, 1.0, 1.0, 1.0, 1.0, 1.0, 1.0, 1.0, 1.0, 1.0, 1.0]): _vg.add([_i], _w, 'REPLACE')
_m = ob_door_body.modifiers.new('Armature', 'ARMATURE')
_m = ob_door_body.modifiers.new('Armature.001', 'ARMATURE')
_m.object = ob_door_glass01_armature
ob_door_plate_001.parent = ob_door_glass01_armature
ob_door_plate_001.matrix_parent_inverse = Matrix(((-4.371e-08, -1.0, 2.22e-16, -0.0879), (7.55e-08, -3.522e-15, -1.0, 0.7877), (1.0, -4.371e-08, 7.55e-08, 0.6895), (0.0, 0.0, 0.0, 1.0)))
ob_door_plate_001.location = (0.9512, 0.0, 1.539)
ob_door_plate_001.lineart.crease_threshold = 0.0
_vg = ob_door_plate_001.vertex_groups.new(name='Bone')
for _i, _w in zip([0, 1, 2, 3, 4, 5, 6, 7, 8, 9, 10, 11, 12, 13, 14, 15, 16, 17, 18, 19, 20, 21, 22, 23, 24, 25, 26, 27], [1.0, 1.0, 1.0, 1.0, 1.0, 1.0, 1.0, 1.0, 1.0, 1.0, 1.0, 1.0, 1.0, 1.0, 1.0, 1.0, 1.0, 1.0, 1.0, 1.0, 1.0, 1.0, 1.0, 1.0, 1.0, 1.0, 1.0, 1.0]): _vg.add([_i], _w, 'REPLACE')
_vg = ob_door_plate_001.vertex_groups.new(name='door_interior03_bone')
for _i, _w in zip([0, 1, 2, 3, 4, 5, 6, 7, 8, 9, 10, 11, 12, 13, 14, 15, 16, 17, 18, 19, 20, 21, 22, 23, 24, 25, 26, 27], [1.0, 1.0, 1.0, 1.0, 1.0, 1.0, 1.0, 1.0, 1.0, 1.0, 1.0, 1.0, 1.0, 1.0, 1.0, 1.0, 1.0, 1.0, 1.0, 1.0, 1.0, 1.0, 1.0, 1.0, 1.0, 1.0, 1.0, 1.0]): _vg.add([_i], _w, 'REPLACE')
_m = ob_door_plate_001.modifiers.new('Armature', 'ARMATURE')
_m = ob_door_plate_001.modifiers.new('Armature.001', 'ARMATURE')
_m.object = ob_door_glass01_armature
ob_door_glass01_armature.location = (-0.6895, -0.0879, 0.7877)
ob_door_glass01_armature.rotation_euler = (-1.571, -2.22e-16, -1.571)
ob_door_glass01_armature.show_in_front = True
ob_door_glass01_armature.lineart.crease_threshold = 0.0
ob_sun.location = (14.44, -22.01, 5.286)
ob_sun.rotation_euler = (-0.5108, -0.7703, -3.399)
ob_sun.lineart.crease_threshold = 0.0
ob_lamp.location = (-4.266, -6.236, 3.529)
ob_lamp.rotation_euler = (0.6503, 0.05522, 1.866)
ob_lamp.lock_rotations_4d = False
ob_lamp.empty_display_type = 'ARROWS'
ob_lamp.color = (0.0, 0.0, 0.0, 0.0)
ob_lamp.lineart.crease_threshold = 0.0
ob_camera.location = (6.942, -4.91, 3.684)
ob_camera.rotation_euler = (1.34, -5.868e-07, 0.9688)
ob_camera.lock_rotations_4d = False
ob_camera.empty_display_type = 'ARROWS'
ob_camera.color = (0.0, 0.0, 0.0, 0.0)
ob_camera.display_type = 'WIRE'
ob_camera.lineart.crease_threshold = 0.0

# ---- collection membership
col_collection_8.objects.link(ob_door_knob_001)
col_collection_8.objects.link(ob_door_knob_cynlinder_001)
col_collection_8.objects.link(ob_door_lattice_001)
col_collection_8.objects.link(ob_door_body)
col_collection_8.objects.link(ob_door_plate_001)
col_collection_16.objects.link(ob_door_glass01_armature)
col_collection_20.objects.link(ob_sun)
col_collection_20.objects.link(ob_lamp)
col_collection_20.objects.link(ob_camera)

# ---- scene / render settings (as saved in the file)
scene.camera = ob_camera
scene.frame_start = 1; scene.frame_end = 21; scene.frame_set(1)
scene.render.engine = 'BLENDER_EEVEE_NEXT'
scene.render.image_settings.color_mode = 'RGB'
scene.render.image_settings.compression = 90
scene.render.resolution_percentage = 50
scene.render.dither_intensity = 0.0
scene.render.bake_margin = 2
scene.cycles.use_denoising = False
scene.cycles.samples = 10
scene.cycles.sampling_pattern = 'TABULATED_SOBOL'
scene.cycles.light_sampling_threshold = 0.0
scene.cycles.use_adaptive_sampling = False
scene.cycles.use_light_tree = False
scene.cycles.blur_glossy = 0.0
scene.cycles.volume_bounces = 1
scene.cycles.pixel_filter_type = 'GAUSSIAN'
scene.cycles.sample_clamp_indirect = 0.0
scene.view_settings.view_transform = 'Standard'
bpy.context.view_layer.update()

